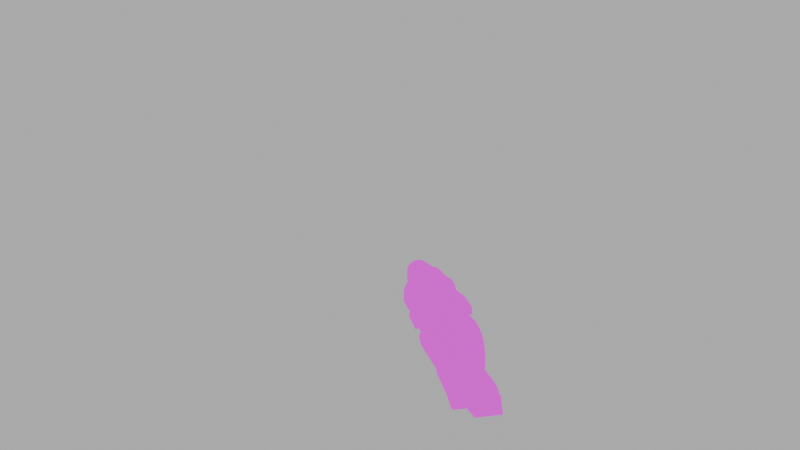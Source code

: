 # Source: qcde_q4_rg.blend  (saved by Blender 3.4.6; exported with 4.5.12 LTS)
import bpy
from mathutils import Matrix  # noqa: F401  (used for matrix-valued properties, if any)

bpy.ops.wm.read_factory_settings(use_empty=True)
scene = bpy.context.scene
scene.name = 'Scene'

# ---- collections
col_collection = bpy.data.collections.new('Collection'); scene.collection.children.link(col_collection)
col_view = bpy.data.collections.new('view'); scene.collection.children.link(col_view)

# ---- images (referenced by path relative to the original .blend; pixels are not part of the script)
import os
ASSET_DIR = os.environ.get("B2B_ASSET_DIR", "")  # directory of the original .blend (textures are referenced by path, not embedded)
HERE = os.path.dirname(os.path.abspath(__file__))  # packed textures are extracted next to this script under _unpacked/

def load_image(name, relpath, width, height, colorspace="sRGB"):
    """Load a texture the original file referenced (path relative to the .blend, or extracted next to this script)."""
    p = next((c for c in (os.path.join(HERE, relpath), os.path.join(ASSET_DIR, relpath)) if relpath and os.path.exists(c)), "")
    if p:
        img = bpy.data.images.load(p, check_existing=True)
        img.name = name
    else:  # same state as the original file: an image datablock whose file is absent (Cycles renders it pink)
        img = bpy.data.images.new(name, width, height)
        img.source = "FILE"
        img.filepath = "//" + (relpath or name)
    img.colorspace_settings.name = colorspace
    return img
img_rg_roughness_tga_001 = load_image('rg_roughness.tga.001', 'rg_roughness.tga', 1024, 1024, 'sRGB')
img_rg_normal_tga_001 = load_image('rg_normal.tga.001', 'rg_normal.tga', 1024, 1024, 'sRGB')
img_rg_ao_tga_001 = load_image('rg_ao.tga.001', 'rg_ao.tga', 1024, 1024, 'sRGB')
img_rg_albedo_tga = load_image('rg_albedo.tga', 'rg_albedo.tga', 1024, 1024, 'sRGB')
img_rg_glow_tga_001 = load_image('rg_glow.tga.001', 'rg_glow.tga', 1024, 1024, 'sRGB')
img_rg_glow_scope_png = load_image('rg_glow_scope.png', 'rg_glow_scope.png', 1024, 1024, 'sRGB')

# ---- materials (node trees are filled in below, after node groups)
mat_models_weapons_railgun_rg = bpy.data.materials.new('models/weapons/railgun/rg')
mat_models_weapons_railgun_rg.use_transparent_shadow = False

# ---- node groups
ng_auto_smooth = bpy.data.node_groups.new('Auto Smooth', 'GeometryNodeTree')
_s = ng_auto_smooth.interface.new_socket(name='Geometry', in_out='OUTPUT', socket_type='NodeSocketGeometry')
_s = ng_auto_smooth.interface.new_socket(name='Geometry', in_out='INPUT', socket_type='NodeSocketGeometry')
_s = ng_auto_smooth.interface.new_socket(name='Angle', in_out='INPUT', socket_type='NodeSocketFloat')
_s.subtype = 'ANGLE'
_s.min_value = 0.0
_s.max_value = 3.142
ng_auto_smooth.is_modifier = True
_N = ng_auto_smooth.nodes; _L = ng_auto_smooth.links
n0 = _N.new('NodeGroupOutput'); n0.name = 'Group Output'; n0.location = (480, -100)
n1 = _N.new('NodeGroupInput'); n1.name = 'Group Input'; n1.location = (-420, -300)
n2 = _N.new('NodeGroupInput'); n2.name = 'Group Input.001'; n2.location = (-60, -100)
n3 = _N.new('GeometryNodeSetShadeSmooth'); n3.name = 'Set Shade Smooth'; n3.location = (120, -100)
n3.domain = 'EDGE'
n4 = _N.new('GeometryNodeSetShadeSmooth'); n4.name = 'Set Shade Smooth.001'; n4.location = (300, -100)
n5 = _N.new('GeometryNodeInputMeshEdgeAngle'); n5.name = 'Edge Angle'; n5.location = (-420, -220)
n6 = _N.new('GeometryNodeInputEdgeSmooth'); n6.name = 'Is Edge Smooth'; n6.location = (-60, -160)
n7 = _N.new('GeometryNodeInputShadeSmooth'); n7.name = 'Is Face Smooth'; n7.location = (-240, -340)
n8 = _N.new('FunctionNodeBooleanMath'); n8.name = 'Boolean Math'; n8.location = (-60, -220)
n9 = _N.new('FunctionNodeCompare'); n9.name = 'Compare'; n9.location = (-240, -180)
n9.operation = 'LESS_EQUAL'
_L.new(n5.outputs[0], n9.inputs[0])
_L.new(n4.outputs[0], n0.inputs[0])
_L.new(n1.outputs[1], n9.inputs[1])
_L.new(n9.outputs[0], n8.inputs[0])
_L.new(n7.outputs[0], n8.inputs[1])
_L.new(n2.outputs[0], n3.inputs[0])
_L.new(n6.outputs[0], n3.inputs[1])
_L.new(n3.outputs[0], n4.inputs[0])
_L.new(n8.outputs[0], n3.inputs[2])
n0.is_active_output = True

# ---- material node trees
mat_models_weapons_railgun_rg.use_nodes = True; mat_models_weapons_railgun_rg.node_tree.nodes.clear()
_N = mat_models_weapons_railgun_rg.node_tree.nodes; _L = mat_models_weapons_railgun_rg.node_tree.links
n0 = _N.new('NodeFrame'); n0.name = 'Frame'; n0.location = (-1270, 330)
n0.label = 'Mapping'
n0.width = 400
n1 = _N.new('NodeFrame'); n1.name = 'Frame.001'; n1.location = (-604, 516)
n1.label = 'Textures'
n1.width = 358
n2 = _N.new('ShaderNodeNormalMap'); n2.name = 'Normal Map'; n2.location = (-240, -340)
n3 = _N.new('ShaderNodeMapping'); n3.name = 'Mapping'; n3.location = (230, -30)
n4 = _N.new('ShaderNodeTexCoord'); n4.name = 'Texture Coordinate'; n4.location = (30, -30)
n5 = _N.new('ShaderNodeTexImage'); n5.name = 'Image Texture.001'; n5.location = (88, -590)
n5.label = 'Roughness'
n5.image = img_rg_roughness_tga_001
n6 = _N.new('ShaderNodeTexImage'); n6.name = 'Image Texture.002'; n6.location = (88, -870)
n6.label = 'Normal'
n6.image = img_rg_normal_tga_001
n7 = _N.new('ShaderNodeTexImage'); n7.name = 'Image Texture.003'; n7.location = (88, -30)
n7.label = 'Ambient Occlusion'
n7.image = img_rg_ao_tga_001
n8 = _N.new('NodeReroute'); n8.name = 'Reroute'; n8.location = (38, -586)
n8.width = 16
n8.socket_idname = 'NodeSocketVector'
n9 = _N.new('ShaderNodeTexImage'); n9.name = 'Image Texture'; n9.location = (88, -310)
n9.label = 'Base Color'
n9.image = img_rg_albedo_tga
n10 = _N.new('ShaderNodeBsdfPrincipled'); n10.name = 'Principled BSDF'; n10.location = (10, 300)
n10.distribution = 'GGX'
n10.subsurface_method = 'RANDOM_WALK_SKIN'
n10.inputs[1].default_value = 0.1
n10.inputs[3].default_value = 1.45
n10.inputs[13].default_value = 0.0
n10.inputs[27].default_value = (0.0, 0.0, 0.0, 1.0)
n10.inputs[28].default_value = 1.0
n11 = _N.new('ShaderNodeMixShader'); n11.name = 'Mix Shader'; n11.location = (613, 335)
n12 = _N.new('ShaderNodeOutputMaterial'); n12.name = 'Material Output'; n12.location = (780, 329)
n13 = _N.new('ShaderNodeTexImage'); n13.name = 'Image Texture.004'; n13.location = (-254, 627)
n13.image = img_rg_glow_tga_001
n14 = _N.new('ShaderNodeTexImage'); n14.name = 'Image Texture.005'; n14.location = (-298, 945)
n14.image = img_rg_glow_scope_png
n15 = _N.new('ShaderNodeValToRGB'); n15.name = 'ColorRamp.001'; n15.location = (102, 860)
while len(n15.color_ramp.elements) > 1: n15.color_ramp.elements.remove(n15.color_ramp.elements[-1])
n15.color_ramp.elements[0].position = 0.0; n15.color_ramp.elements[0].color = (0.0, 0.0, 0.0, 1.0)
_e = n15.color_ramp.elements.new(0.01); _e.color = (1.0, 1.0, 1.0, 0.0)
n16 = _N.new('ShaderNodeValToRGB'); n16.name = 'ColorRamp'; n16.location = (545, 789)
while len(n16.color_ramp.elements) > 1: n16.color_ramp.elements.remove(n16.color_ramp.elements[-1])
n16.color_ramp.elements[0].position = 0.0; n16.color_ramp.elements[0].color = (0.0, 0.0, 0.0, 1.0)
_e = n16.color_ramp.elements.new(0.1); _e.color = (1.0, 1.0, 1.0, 0.0)
n17 = _N.new('ShaderNodeMix'); n17.name = 'Mix'; n17.location = (338, 689)
n17.data_type = 'RGBA'
n18 = _N.new('ShaderNodeEmission'); n18.name = 'Emission'; n18.location = (803, 578)
n3.parent = n0
n4.parent = n0
n5.parent = n1
n6.parent = n1
n7.parent = n1
n8.parent = n1
n9.parent = n1
_L.new(n5.outputs[0], n10.inputs[2])
_L.new(n6.outputs[0], n2.inputs[1])
_L.new(n2.outputs[0], n10.inputs[5])
_L.new(n8.outputs[0], n7.inputs[0])
_L.new(n8.outputs[0], n9.inputs[0])
_L.new(n8.outputs[0], n5.inputs[0])
_L.new(n8.outputs[0], n6.inputs[0])
_L.new(n3.outputs[0], n8.inputs[0])
_L.new(n4.outputs[2], n3.inputs[0])
_L.new(n9.outputs[0], n10.inputs[0])
_L.new(n10.outputs[0], n11.inputs[2])
_L.new(n18.outputs[0], n11.inputs[1])
_L.new(n11.outputs[0], n12.inputs[0])
_L.new(n16.outputs[1], n11.inputs[0])
_L.new(n17.outputs[2], n16.inputs[0])
_L.new(n14.outputs[0], n15.inputs[0])
_L.new(n15.outputs[1], n17.inputs[0])
_L.new(n14.outputs[0], n17.inputs[6])
_L.new(n13.outputs[0], n17.inputs[7])
_L.new(n17.outputs[2], n18.inputs[0])
n12.is_active_output = True

# ---- world
world_world = bpy.data.worlds.new('World'); scene.world = world_world
world_world.use_nodes = True; world_world.node_tree.nodes.clear()
_N = world_world.node_tree.nodes; _L = world_world.node_tree.links
n0 = _N.new('ShaderNodeOutputWorld'); n0.name = 'World Output'; n0.location = (300, 300)
n1 = _N.new('ShaderNodeBackground'); n1.name = 'Background'; n1.location = (10, 300)
n1.inputs[0].default_value = (1.0, 1.0, 1.0, 1.0)
n1.inputs[1].default_value = 0.5
_L.new(n1.outputs[0], n0.inputs[0])
n0.is_active_output = True
world_world.color = (0.05088, 0.05088, 0.05088)
world_world.use_sun_shadow = False
world_world.sun_shadow_jitter_overblur = 0.0

# ---- cameras
cam_camera_001 = bpy.data.cameras.new('Camera.001')
cam_camera_001.lens = 12.0

# ---- lights
light_sun = bpy.data.lights.new('Sun', 'AREA')
light_sun.transmission_factor = 0.0
light_sun.energy = 1.571e+04
light_sun.shadow_soft_size = 25.0
light_sun.shadow_maximum_resolution = 0.006
light_sun.use_absolute_resolution = True
light_sun.size = 25.0
light_sun.size_y = 0.125

# ---- meshes
me_rg_mesh = bpy.data.meshes.new('rg_mesh')
me_rg_mesh.from_pydata([(16.18, -5.204, -6.748), (16.03, -5.251, -7.15), (15.2, -5.414, -7.814), (14.37, -5.385, -5.56), (14.76, -5.317, -5.37), (14.02, -5.452, -5.814), (13.74, -5.517, -6.199), (13.62, -5.563, -6.633), (13.55, -5.611, -7.204), (13.57, -5.65, -7.85), (13.06, -7.154, -6.381), (13.0, -6.349, -6.45), (12.99, -7.206, -7.013), (12.93, -6.4, -7.064), (13.31, -7.075, -5.725), (13.26, -6.27, -5.794), (14.4, -7.163, -4.62), (14.31, -6.546, -4.661), (13.69, -6.986, -5.209), (13.0, -7.239, -7.542), (12.98, -6.876, -7.565), (12.96, -6.446, -7.82), (15.14, -6.054, -4.614), (15.91, -5.942, -4.597), (15.14, -5.979, -4.646), (15.9, -5.885, -4.618), (14.64, -6.324, -4.615), (14.27, -6.043, -4.936), (15.2, -5.876, -4.854), (14.28, -5.918, -5.048), (13.29, -5.888, -7.153), (13.31, -5.93, -7.841), (13.53, -5.78, -6.036), (13.36, -5.838, -6.554), (13.64, -6.181, -5.291), (13.85, -5.706, -5.607), (15.12, -5.259, -5.284), (15.15, -5.48, -5.005), (16.99, -4.988, -5.243), (17.02, -5.209, -4.964), (14.3, -5.62, -5.283), (14.68, -5.556, -5.126), (16.05, -5.291, -7.795), (16.81, -5.076, -6.174), (16.43, -5.146, -6.406), (17.68, -4.783, -6.372), (17.67, -4.59, -7.14), (19.39, -4.337, -6.842), (19.39, -4.341, -7.102), (17.66, -4.586, -6.88), (19.98, -4.723, -7.709), (19.42, -4.698, -6.116), (19.4, -4.533, -6.334), (17.66, -4.643, -6.61), (19.39, -4.394, -6.572), (17.34, -4.938, -5.235), (19.39, -4.641, -5.19), (16.43, -6.896, -9.796), (16.83, -6.347, -9.689), (16.93, -6.824, -9.786), (16.36, -6.415, -9.7), (16.69, -5.991, -9.364), (16.3, -6.048, -9.373), (16.59, -5.846, -8.897), (16.27, -5.892, -8.904), (16.57, -5.89, -8.689), (16.27, -5.933, -8.701), (16.3, -6.11, -8.832), (16.4, -6.834, -8.785), (11.79, -6.883, -9.112), (11.58, -6.051, -8.901), (11.75, -6.049, -9.219), (11.68, -6.826, -8.85), (11.8, -6.872, -8.292), (11.69, -6.001, -8.346), (15.51, -5.483, -8.792), (15.63, -6.155, -8.84), (15.16, -5.546, -8.995), (15.66, -6.029, -8.777), (15.75, -5.682, -8.603), (10.17, -6.866, -8.505), (10.06, -7.01, -7.255), (10.95, -6.927, -7.848), (12.84, -7.283, -7.859), (12.79, -6.916, -7.883), (12.65, -7.317, -7.973), (12.45, -5.873, -8.068), (11.88, -5.961, -8.157), (12.08, -7.404, -8.063), (11.88, -7.446, -8.254), (15.61, -5.443, -8.398), (16.43, -5.32, -8.316), (12.47, -5.947, -9.233), (12.11, -6.008, -9.374), (13.15, -5.839, -9.076), (13.62, -5.701, -8.007), (16.77, -6.013, -9.753), (20.31, -5.095, -9.626), (17.59, -5.993, -10.03), (16.59, -5.562, -9.188), (20.25, -4.733, -9.126), (15.74, -6.929, -8.789), (20.15, -4.505, -8.251), (17.71, -6.748, -10.34), (19.53, -6.485, -10.32), (20.38, -5.442, -9.984), (20.51, -6.331, -10.1), (16.9, -6.491, -9.912), (11.04, -7.537, -7.808), (16.95, -6.828, -9.89), (10.15, -7.626, -7.215), (15.87, -5.619, -4.921), (15.9, -5.832, -4.835), (17.37, -5.159, -4.956), (17.4, -5.397, -4.888), (19.42, -4.862, -4.911), (19.44, -5.024, -4.849), (13.23, -7.945, -6.345), (13.16, -7.995, -6.959), (13.48, -7.866, -5.689), (13.08, -7.594, -7.518), (13.18, -8.042, -7.715), (16.1, -7.282, -4.509), (15.36, -7.39, -4.525), (15.45, -7.575, -4.742), (16.13, -7.475, -4.727), (13.64, -8.395, -6.988), (13.67, -8.437, -7.676), (13.89, -8.286, -5.871), (13.72, -8.344, -6.389), (14.21, -8.213, -5.442), (13.87, -7.777, -5.186), (14.55, -7.817, -4.923), (14.51, -7.687, -4.828), (15.51, -7.986, -4.84), (15.55, -8.24, -5.088), (17.42, -7.968, -5.047), (17.38, -7.715, -4.799), (15.18, -8.298, -5.174), (14.66, -8.127, -5.118), (14.8, -8.365, -5.364), (15.04, -8.062, -4.961), (13.98, -8.591, -7.008), (14.0, -8.631, -7.654), (14.17, -8.497, -6.003), (14.05, -8.544, -6.437), (14.45, -8.432, -5.618), (16.17, -7.712, -4.784), (17.36, -7.542, -4.758), (14.04, -8.588, -7.818), (20.68, -4.938, -4.848), (20.65, -4.797, -4.519), (20.66, -4.761, -4.86), (16.18, -5.547, -4.447), (16.49, -5.37, -4.003), (16.5, -5.398, -4.61), (15.65, -6.162, -3.276), (16.57, -6.029, -3.255), (15.53, -5.786, -3.43), (17.38, -5.27, -4.665), (19.44, -5.024, -4.849), (17.03, -5.321, -4.673), (16.57, -5.463, -4.722), (17.06, -5.447, -4.896), (15.11, -5.896, -3.477), (15.19, -5.574, -4.031), (14.82, -5.642, -4.047), (17.37, -5.912, -3.227), (18.06, -5.634, -3.162), (17.34, -5.564, -3.369), (18.07, -5.839, -3.054), (18.05, -5.498, -3.411), (20.71, -5.456, -2.996), (20.69, -5.255, -3.104), (17.78, -5.966, -2.917), (20.72, -5.539, -2.852), (20.67, -5.119, -3.353), (18.06, -5.555, -3.696), (20.69, -5.175, -3.638), (18.01, -5.149, -3.969), (20.64, -4.77, -3.912), (28.31, -5.017, -2.612), (28.22, -4.438, -2.65), (20.72, -5.539, -2.852), (20.8, -6.093, -2.816), (15.9, -5.832, -4.835), (15.86, -5.566, -4.738), (15.87, -5.619, -4.921), (17.33, -5.474, -3.446), (16.84, -6.067, -3.208), (15.91, -5.942, -4.597), (15.87, -5.72, -4.499), (15.9, -5.885, -4.618), (15.22, -6.333, -3.352), (14.64, -6.324, -4.615), (14.61, -6.141, -4.627), (14.64, -5.757, -4.468), (20.65, -4.946, -3.229), (28.03, -3.877, -3.066), (20.63, -4.72, -3.914), (27.8, -3.682, -3.756), (20.66, -4.761, -4.86), (23.03, -4.418, -4.809), (27.47, -3.782, -4.909), (23.03, -4.425, -5.007), (20.61, -4.422, -4.884), (22.98, -4.079, -4.832), (20.61, -4.427, -5.124), (22.98, -4.084, -5.072), (23.95, -3.631, -6.702), (27.39, -3.088, -5.932), (27.43, -3.167, -7.214), (27.42, -3.414, -4.976), (20.6, -4.116, -6.776), (20.64, -4.301, -6.995), (20.99, -6.796, -6.831), (20.71, -4.745, -7.632), (21.01, -6.836, -7.495), (20.93, -6.667, -4.734), (20.68, -4.938, -4.848), (20.58, -4.073, -6.082), (20.66, -4.761, -4.86), (22.7, -6.306, -7.909), (22.84, -7.32, -7.842), (21.13, -7.568, -7.88), (20.71, -4.67, -8.071), (22.57, -5.455, -7.965), (22.43, -4.442, -8.031), (20.66, -4.761, -4.86), (24.39, -3.607, -7.281), (25.93, -3.99, -7.517), (24.48, -4.2, -7.549), (26.64, -3.832, -8.708), (22.93, -4.37, -8.789), (22.43, -4.442, -8.031), (20.71, -4.67, -8.071), (23.35, -7.296, -8.597), (23.26, -6.647, -8.64), (23.05, -6.312, -8.447), (14.64, -5.757, -4.468), (15.52, -6.273, -3.321), (16.25, -6.195, -3.345), (17.4, -5.397, -4.888), (17.38, -5.27, -4.665), (17.35, -5.087, -4.788), (17.01, -5.138, -4.796), (17.03, -5.321, -4.673), (16.68, -6.841, -3.202), (15.76, -6.974, -3.223), (15.76, -7.385, -3.325), (15.61, -6.91, -3.279), (16.34, -6.782, -3.307), (15.3, -6.942, -3.312), (15.32, -7.404, -3.378), (15.5, -7.758, -3.887), (15.13, -7.799, -3.905), (18.23, -6.786, -3.086), (17.48, -6.725, -3.173), (17.56, -7.082, -3.269), (18.17, -6.576, -3.006), (18.26, -6.951, -3.316), (16.93, -6.723, -3.165), (17.86, -6.519, -2.881), (20.82, -6.193, -2.948), (20.85, -6.406, -3.028), (20.8, -6.093, -2.816), (20.88, -6.571, -3.258), (20.89, -6.55, -3.548), (18.26, -6.93, -3.605), (18.33, -7.365, -3.824), (20.95, -6.985, -3.766), (17.57, -7.181, -3.334), (16.8, -7.586, -3.857), (14.77, -7.274, -4.553), (14.8, -7.457, -4.541), (14.93, -7.794, -4.334), (20.9, -6.727, -3.112), (28.29, -5.658, -2.949), (26.99, -4.351, -7.462), (27.73, -4.189, -8.652), (28.01, -6.165, -8.522), (27.06, -6.759, -8.515), (24.09, -6.526, -8.621), (16.18, -5.676, -4.493), (15.14, -6.054, -4.614), (14.61, -6.141, -4.627), (21.13, -7.568, -7.88), (27.52, -3.76, -7.482), (23.8, -3.843, -6.925), (17.06, -5.447, -4.896), (14.64, -6.324, -4.615), (14.77, -7.274, -4.553), (15.5, -7.711, -4.321), (15.36, -7.39, -4.525), (14.8, -7.457, -4.541), (14.77, -7.274, -4.553), (12.9, -7.258, -7.621), (12.85, -6.891, -7.646), (12.89, -7.649, -7.835), (12.96, -7.625, -7.597), (23.04, -5.101, -8.741), (22.93, -4.37, -8.789), (22.92, -5.437, -8.505), (26.64, -3.832, -8.708), (23.87, -4.98, -8.723), (27.73, -4.189, -8.652), (23.61, -6.189, -8.415), (23.51, -5.378, -8.472), (16.97, -7.292, -9.627), (16.5, -7.36, -9.638), (16.93, -7.628, -9.257), (16.53, -7.685, -9.265), (16.86, -7.736, -8.773), (16.54, -7.782, -8.78), (16.83, -7.671, -8.572), (16.52, -7.717, -8.584), (16.5, -7.557, -8.737), (15.85, -7.703, -8.738), (15.92, -8.369, -8.602), (15.57, -8.434, -8.805), (15.92, -7.805, -8.66), (16.1, -8.087, -8.445), (16.02, -8.328, -8.208), (16.84, -8.205, -8.126), (20.66, -7.502, -9.468), (17.0, -7.636, -9.646), (17.8, -7.459, -9.931), (20.63, -7.2, -9.868), (17.0, -7.164, -9.868), (16.94, -8.043, -9.025), (12.0, -8.939, -8.711), (11.97, -8.118, -9.03), (12.16, -8.936, -9.03), (11.87, -8.17, -8.762), (11.97, -8.019, -8.217), (12.1, -8.888, -8.156), (10.4, -8.51, -8.397), (11.13, -8.148, -7.768), (10.24, -8.242, -7.174), (12.89, -7.649, -7.835), (12.86, -8.761, -7.878), (12.29, -8.848, -7.968), (14.04, -8.588, -7.818), (13.18, -8.042, -7.715), (20.51, -5.273, -8.26), (20.55, -5.635, -7.845), (21.34, -5.248, -8.289), (21.38, -5.575, -7.914), (21.57, -6.63, -9.517), (20.76, -6.805, -9.623), (20.69, -6.285, -9.8), (21.5, -6.161, -9.678), (20.61, -5.749, -9.692), (21.43, -5.677, -9.58), (20.54, -5.338, -9.327), (21.37, -5.307, -9.251), (20.51, -5.164, -8.803), (21.34, -5.15, -8.778), (21.68, -5.726, -9.403), (21.74, -6.114, -9.482), (21.63, -5.429, -9.139), (21.61, -5.303, -8.761), (21.64, -5.644, -8.067), (21.61, -5.382, -8.368), (21.79, -6.49, -9.353), (23.58, -3.884, -3.499), (22.53, -4.081, -3.523), (23.59, -3.929, -3.503), (22.53, -4.036, -3.519), (22.32, -4.048, -3.841), (22.33, -4.093, -3.842), (22.33, -4.045, -4.447), (22.34, -4.091, -4.447), (22.6, -3.9, -3.965), (23.56, -3.742, -3.826), (23.57, -3.74, -4.404), (22.6, -3.9, -4.309), (23.6, -3.865, -4.735), (23.61, -3.91, -4.735), (22.55, -4.017, -4.761), (22.56, -4.062, -4.761), (23.59, -3.929, -3.503), (22.53, -4.081, -3.523), (23.69, -3.904, -3.638), (22.33, -4.093, -3.842), (22.34, -4.091, -4.447), (23.71, -3.894, -4.593), (23.61, -3.91, -4.735), (22.56, -4.062, -4.761), (22.65, -4.496, -2.671), (23.63, -4.445, -2.563), (23.61, -4.208, -2.754), (22.62, -4.245, -2.925), (23.69, -4.798, -2.524), (22.64, -4.965, -2.584), (23.69, -4.813, -2.567), (22.64, -4.95, -2.541), (22.39, -4.705, -2.684), (22.39, -4.729, -2.722), (22.36, -4.478, -2.87), (22.37, -4.51, -2.902), (23.58, -4.017, -2.989), (22.54, -4.128, -3.375), (23.59, -3.972, -3.347), (23.6, -4.014, -3.363), (22.54, -4.171, -3.391), (22.34, -4.295, -3.102), (22.35, -4.333, -3.126), (23.75, -4.309, -2.873), (22.35, -4.333, -3.126), (23.7, -4.05, -3.239), (23.6, -4.014, -3.363), (22.54, -4.171, -3.391), (22.37, -4.51, -2.902), (23.78, -4.678, -2.616), (22.39, -4.729, -2.722), (23.69, -4.813, -2.567), (22.64, -4.965, -2.584), (23.9, -6.288, -2.459), (22.94, -6.526, -2.554), (23.94, -6.543, -2.617), (22.99, -6.806, -2.774), (22.8, -6.072, -2.528), (23.85, -5.93, -2.467), (23.85, -5.92, -2.511), (22.8, -6.082, -2.483), (22.63, -6.402, -2.589), (22.63, -6.383, -2.63), (22.67, -6.651, -2.744), (22.67, -6.623, -2.78), (23.97, -6.764, -2.825), (24.0, -6.85, -3.174), (22.95, -6.999, -3.203), (24.0, -6.81, -3.195), (22.94, -6.958, -3.224), (22.71, -6.86, -2.95), (22.7, -6.825, -2.979), (22.7, -6.825, -2.979), (24.05, -6.423, -2.751), (24.09, -6.729, -3.08), (24.0, -6.81, -3.195), (22.94, -6.958, -3.224), (22.67, -6.623, -2.78), (22.63, -6.383, -2.63), (23.97, -6.031, -2.543), (22.8, -6.072, -2.528), (23.85, -5.92, -2.511), (22.96, -7.063, -3.344), (24.02, -6.956, -3.314), (24.01, -6.912, -3.323), (22.97, -7.108, -3.334), (22.77, -7.195, -3.651), (22.77, -7.151, -3.658), (22.8, -7.272, -4.252), (22.79, -7.227, -4.257), (23.08, -7.276, -3.76), (24.04, -7.139, -3.619), (24.07, -7.211, -4.192), (23.09, -7.317, -4.101), (24.07, -7.081, -4.543), (24.07, -7.126, -4.537), (23.02, -7.278, -4.564), (23.01, -7.233, -4.569), (22.96, -7.063, -3.344), (24.01, -6.912, -3.323), (24.12, -6.923, -3.457), (22.77, -7.151, -3.658), (22.79, -7.227, -4.257), (24.16, -7.05, -4.402), (24.07, -7.081, -4.543), (23.01, -7.233, -4.569), (23.57, -4.033, -3.29), (27.9, -3.435, -3.174), (27.78, -3.355, -3.567), (23.56, -3.926, -3.606), (23.64, -3.903, -4.164), (27.47, -3.445, -4.765), (23.62, -3.921, -4.676), (23.66, -4.745, -2.576), (28.19, -4.148, -2.491), (23.68, -4.32, -2.869), (28.05, -3.735, -2.793), (22.62, -4.957, -2.567), (23.27, -5.431, -2.418), (28.3, -4.706, -2.353), (22.52, -4.164, -3.379), (22.33, -4.515, -2.898), (23.31, -4.341, -3.349), (23.37, -4.839, -2.848), (22.51, -4.089, -3.573), (23.31, -4.249, -3.789), (22.31, -4.096, -4.193), (23.32, -4.263, -4.482), (22.54, -4.087, -4.738), (20.52, -4.366, -3.934), (19.3, -5.442, -2.635), (19.2, -4.579, -3.96), (20.58, -4.759, -3.932), (19.27, -5.187, -3.191), (19.25, -4.964, -3.61), (20.64, -5.293, -3.318), (19.32, -5.539, -2.95), (19.38, -6.014, -2.813), (20.8, -6.411, -3.244), (20.58, -4.759, -3.932), (20.52, -4.366, -3.934), (20.55, -4.446, -4.917), (19.23, -4.949, -2.986), (19.2, -4.646, -3.507), (20.55, -4.446, -4.917), (19.25, -4.915, -3.939), (23.15, -3.999, -4.864), (19.37, -5.995, -2.503), (20.98, -7.448, -4.72), (20.9, -7.017, -3.783), (20.8, -6.411, -3.244), (20.64, -5.293, -3.318), (28.29, -6.131, -2.997), (23.97, -6.787, -3.109), (28.21, -6.29, -3.374), (24.0, -6.933, -3.408), (28.36, -5.283, -2.416), (23.84, -5.994, -2.494), (23.98, -6.432, -2.73), (28.34, -5.755, -2.66), (22.78, -6.083, -2.493), (22.63, -6.626, -2.759), (22.92, -6.968, -3.194), (23.63, -6.575, -3.203), (23.54, -6.02, -2.771), (22.94, -7.067, -3.378), (19.46, -6.558, -2.561), (19.56, -7.152, -3.466), (19.51, -6.88, -3.079), (20.9, -7.017, -3.783), (20.8, -6.411, -3.244), (19.46, -6.501, -2.887), (19.54, -7.091, -2.845), (19.6, -7.455, -3.322), (19.63, -7.577, -3.763), (19.58, -7.241, -3.786), (23.15, -3.922, -4.097), (23.64, -4.042, -4.08), (23.14, -3.996, -4.325), (23.63, -4.124, -4.306), (23.13, -3.988, -3.864), (23.61, -4.112, -3.856), (23.09, -4.223, -4.392), (23.58, -4.345, -4.373), (23.08, -4.246, -3.771), (23.57, -4.365, -3.759), (23.2, -4.454, -2.804), (23.68, -4.539, -2.933), (23.16, -4.335, -3.01), (23.64, -4.427, -3.134), (23.18, -4.69, -2.732), (23.66, -4.77, -2.862), (23.04, -4.574, -3.329), (23.51, -4.657, -3.454), (23.12, -4.89, -2.852), (23.59, -4.971, -2.984), (23.5, -6.584, -2.859), (23.49, -6.433, -2.666), (23.28, -6.04, -2.774), (23.31, -6.426, -3.205), (23.42, -6.567, -3.048)], [], [(2, 0, 1), (2, 3, 4), (2, 5, 3), (2, 6, 5), (2, 7, 6), (2, 8, 7), (2, 9, 8), (12, 10, 11), (13, 12, 11), (10, 14, 15), (11, 10, 15), (18, 16, 17), (20, 19, 12), (20, 12, 13), (21, 20, 13), (24, 22, 23), (24, 23, 25), (24, 26, 22), (27, 26, 24), (29, 27, 28), (21, 13, 30), (31, 21, 30), (33, 11, 32), (11, 15, 32), (15, 34, 35), (32, 15, 35), (34, 27, 29), (13, 11, 33), (30, 13, 33), (38, 36, 37), (38, 37, 39), (3, 40, 4), (4, 40, 41), (9, 31, 8), (31, 30, 8), (33, 32, 6), (7, 33, 6), (32, 35, 5), (6, 32, 5), (5, 35, 3), (35, 40, 3), (30, 33, 7), (8, 30, 7), (4, 41, 36), (36, 41, 37), (41, 29, 28), (41, 28, 37), (35, 34, 29), (35, 29, 40), (34, 18, 17), (34, 17, 27), (15, 14, 34), (14, 18, 34), (40, 29, 41), (42, 2, 1), (44, 36, 43), (0, 4, 36), (2, 4, 0), (0, 36, 44), (44, 43, 45), (48, 46, 47), (46, 49, 47), (50, 46, 48), (50, 42, 46), (42, 1, 46), (52, 45, 51), (45, 43, 51), (47, 49, 53), (47, 53, 54), (46, 1, 49), (1, 0, 49), (49, 0, 53), (51, 55, 56), (43, 36, 38), (51, 43, 55), (43, 38, 55), (0, 44, 53), (53, 44, 45), (54, 53, 45), (54, 45, 52), (59, 57, 58), (57, 60, 58), (58, 60, 61), (60, 62, 61), (61, 62, 63), (62, 64, 63), (63, 64, 65), (64, 66, 65), (64, 67, 66), (62, 67, 64), (60, 68, 67), (57, 68, 60), (60, 67, 62), (71, 69, 70), (69, 72, 70), (70, 72, 73), (70, 73, 74), (77, 75, 76), (76, 75, 78), (78, 75, 79), (69, 80, 72), (80, 81, 82), (72, 82, 73), (72, 80, 82), (85, 83, 84), (85, 84, 86), (73, 87, 74), (73, 88, 87), (89, 88, 73), (75, 90, 79), (79, 90, 91), (92, 87, 86), (92, 74, 87), (92, 70, 74), (93, 70, 92), (93, 71, 70), (92, 86, 94), (94, 2, 77), (94, 86, 95), (77, 2, 90), (77, 90, 75), (65, 79, 91), (66, 79, 65), (78, 79, 66), (98, 96, 97), (97, 99, 100), (96, 99, 97), (67, 101, 76), (67, 68, 101), (100, 91, 102), (104, 103, 98), (104, 98, 105), (104, 105, 106), (100, 99, 91), (98, 107, 96), (103, 107, 98), (105, 98, 97), (89, 82, 108), (89, 73, 82), (88, 85, 87), (87, 85, 86), (103, 109, 107), (102, 42, 50), (102, 91, 42), (67, 78, 66), (67, 76, 78), (99, 63, 91), (63, 65, 91), (96, 61, 99), (61, 63, 99), (107, 58, 96), (96, 58, 61), (107, 59, 58), (109, 59, 107), (90, 2, 42), (90, 42, 91), (95, 9, 2), (94, 95, 2), (95, 31, 9), (95, 21, 31), (86, 21, 95), (86, 84, 21), (108, 81, 110), (108, 82, 81), (37, 28, 111), (111, 28, 112), (115, 113, 114), (115, 114, 116), (56, 55, 113), (56, 113, 115), (12, 117, 10), (118, 117, 12), (10, 119, 14), (117, 119, 10), (120, 12, 19), (120, 118, 12), (121, 118, 120), (124, 122, 123), (125, 122, 124), (121, 126, 118), (127, 126, 121), (117, 128, 119), (129, 128, 117), (119, 130, 131), (128, 130, 119), (131, 132, 133), (118, 129, 117), (126, 129, 118), (136, 134, 135), (136, 137, 134), (140, 138, 139), (138, 141, 139), (127, 142, 126), (127, 143, 142), (129, 144, 128), (145, 144, 129), (128, 146, 130), (144, 146, 128), (130, 140, 139), (146, 140, 130), (126, 145, 129), (142, 145, 126), (135, 134, 141), (138, 135, 141), (141, 124, 132), (141, 134, 124), (130, 132, 131), (130, 139, 132), (134, 137, 147), (137, 148, 147), (131, 16, 18), (131, 133, 16), (14, 131, 18), (119, 131, 14), (139, 141, 132), (149, 143, 127), (149, 127, 121), (134, 147, 124), (147, 125, 124), (152, 150, 151), (155, 153, 154), (158, 156, 157), (160, 159, 151), (150, 160, 151), (159, 155, 151), (161, 155, 159), (162, 155, 161), (163, 162, 161), (165, 164, 158), (166, 164, 165), (169, 167, 168), (167, 170, 168), (171, 169, 168), (173, 168, 172), (168, 170, 172), (172, 174, 175), (172, 170, 174), (171, 168, 173), (171, 173, 176), (177, 171, 176), (178, 177, 176), (179, 177, 178), (180, 179, 178), (183, 181, 182), (184, 181, 183), (187, 185, 186), (151, 155, 179), (151, 179, 180), (155, 154, 179), (179, 154, 188), (154, 158, 188), (188, 158, 169), (158, 157, 169), (169, 157, 167), (157, 189, 167), (177, 169, 171), (192, 190, 191), (185, 192, 186), (186, 192, 191), (167, 174, 170), (167, 189, 174), (194, 193, 166), (166, 193, 164), (194, 166, 195), (195, 166, 196), (198, 197, 182), (197, 183, 182), (200, 199, 198), (199, 197, 198), (202, 201, 199), (203, 202, 200), (202, 199, 200), (203, 204, 202), (207, 205, 206), (208, 207, 206), (211, 209, 210), (212, 208, 204), (212, 204, 203), (215, 213, 214), (217, 214, 216), (213, 218, 219), (215, 218, 213), (213, 219, 207), (213, 207, 220), (207, 219, 221), (207, 221, 205), (224, 222, 223), (225, 222, 224), (225, 226, 222), (225, 227, 226), (206, 228, 202), (206, 205, 228), (230, 229, 211), (230, 231, 229), (233, 231, 232), (233, 234, 231), (232, 231, 230), (234, 216, 231), (235, 216, 234), (237, 236, 223), (237, 223, 222), (237, 222, 238), (153, 165, 154), (153, 239, 165), (239, 166, 165), (164, 156, 158), (164, 240, 156), (164, 193, 240), (241, 156, 240), (241, 157, 156), (154, 165, 158), (179, 188, 177), (177, 188, 169), (160, 242, 159), (245, 243, 244), (245, 246, 243), (249, 247, 248), (251, 241, 250), (241, 240, 250), (252, 250, 240), (252, 240, 193), (254, 249, 253), (255, 254, 253), (258, 256, 257), (257, 256, 259), (260, 256, 258), (261, 174, 189), (261, 262, 174), (264, 263, 256), (256, 263, 259), (263, 265, 262), (263, 262, 259), (260, 264, 256), (260, 266, 264), (269, 267, 268), (270, 267, 269), (269, 271, 272), (272, 271, 249), (271, 258, 249), (249, 258, 247), (258, 257, 247), (247, 257, 261), (257, 259, 262), (257, 262, 261), (255, 253, 252), (273, 255, 252), (273, 274, 255), (274, 275, 255), (277, 181, 276), (276, 181, 184), (175, 174, 262), (265, 175, 262), (253, 249, 248), (253, 248, 250), (253, 250, 252), (251, 250, 248), (251, 248, 247), (272, 249, 254), (269, 268, 271), (268, 258, 271), (251, 247, 157), (251, 157, 241), (247, 189, 157), (247, 261, 189), (210, 208, 212), (210, 220, 208), (220, 207, 208), (279, 232, 278), (232, 230, 278), (282, 280, 281), (236, 282, 281), (237, 282, 236), (162, 283, 155), (155, 283, 153), (162, 186, 283), (186, 191, 283), (283, 191, 153), (191, 239, 153), (284, 239, 191), (190, 284, 191), (285, 239, 284), (235, 286, 217), (235, 217, 216), (287, 230, 211), (287, 278, 230), (231, 216, 288), (216, 214, 288), (209, 220, 210), (209, 213, 220), (211, 229, 209), (229, 288, 209), (288, 213, 209), (214, 213, 288), (231, 288, 229), (217, 215, 214), (55, 38, 244), (38, 245, 244), (289, 246, 245), (38, 39, 245), (114, 244, 243), (113, 244, 114), (55, 244, 113), (187, 186, 162), (39, 289, 245), (163, 187, 162), (39, 37, 111), (39, 111, 289), (290, 285, 284), (27, 17, 26), (16, 291, 26), (16, 26, 17), (273, 193, 194), (273, 252, 193), (292, 254, 275), (275, 254, 255), (293, 292, 275), (294, 293, 275), (295, 293, 294), (133, 123, 291), (133, 291, 16), (132, 124, 133), (133, 124, 123), (83, 296, 84), (84, 296, 297), (83, 298, 296), (298, 299, 296), (296, 20, 297), (296, 19, 20), (296, 299, 120), (296, 120, 19), (84, 20, 21), (84, 297, 20), (298, 120, 299), (298, 121, 120), (300, 226, 227), (300, 227, 301), (300, 302, 226), (301, 303, 304), (300, 301, 304), (304, 303, 305), (304, 280, 282), (304, 305, 280), (238, 222, 306), (282, 238, 306), (237, 238, 282), (302, 307, 226), (300, 304, 302), (304, 307, 302), (306, 222, 226), (304, 282, 307), (282, 306, 307), (307, 306, 226), (28, 24, 25), (112, 28, 25), (27, 24, 28), (59, 308, 57), (57, 308, 309), (308, 310, 309), (309, 310, 311), (310, 312, 311), (311, 312, 313), (312, 314, 313), (313, 315, 316), (311, 313, 316), (309, 316, 68), (57, 309, 68), (309, 311, 316), (319, 317, 318), (317, 320, 318), (320, 321, 318), (318, 321, 322), (321, 323, 322), (314, 323, 321), (315, 314, 321), (320, 315, 321), (326, 324, 325), (316, 317, 101), (316, 101, 68), (104, 326, 103), (104, 327, 326), (104, 106, 327), (326, 325, 328), (103, 326, 328), (327, 324, 326), (103, 328, 109), (316, 315, 320), (316, 320, 317), (329, 323, 312), (312, 323, 314), (325, 329, 310), (310, 329, 312), (328, 325, 308), (325, 310, 308), (328, 308, 59), (109, 328, 59), (332, 330, 331), (331, 330, 333), (330, 334, 333), (330, 335, 334), (331, 333, 336), (336, 337, 338), (333, 334, 337), (333, 337, 336), (85, 339, 83), (85, 340, 339), (334, 335, 341), (334, 341, 88), (89, 334, 88), (89, 108, 337), (89, 337, 334), (88, 341, 85), (341, 340, 85), (340, 342, 343), (340, 343, 339), (108, 110, 338), (108, 338, 337), (346, 344, 345), (346, 345, 347), (350, 348, 349), (350, 351, 348), (350, 352, 351), (351, 352, 353), (352, 354, 353), (353, 354, 355), (354, 356, 355), (355, 356, 357), (357, 356, 344), (357, 344, 346), (351, 358, 359), (351, 353, 358), (353, 360, 358), (353, 355, 360), (360, 357, 361), (355, 357, 360), (363, 347, 362), (363, 346, 347), (361, 357, 363), (357, 346, 363), (351, 359, 364), (351, 364, 348), (367, 365, 366), (366, 365, 368), (369, 366, 368), (370, 366, 369), (371, 370, 369), (372, 370, 371), (373, 369, 368), (373, 368, 374), (374, 368, 365), (375, 373, 374), (375, 376, 373), (379, 377, 378), (380, 379, 378), (380, 371, 379), (380, 372, 371), (379, 376, 375), (379, 371, 376), (379, 375, 377), (371, 369, 376), (376, 369, 373), (383, 381, 382), (384, 383, 382), (386, 383, 385), (385, 383, 384), (388, 387, 386), (388, 386, 385), (391, 389, 390), (392, 389, 391), (395, 393, 394), (394, 393, 396), (397, 394, 396), (398, 394, 397), (399, 398, 397), (400, 398, 399), (397, 396, 389), (390, 396, 393), (389, 396, 390), (399, 397, 389), (392, 399, 389), (401, 392, 391), (404, 402, 403), (405, 402, 404), (405, 406, 402), (405, 407, 406), (407, 399, 406), (407, 400, 399), (402, 392, 401), (402, 406, 392), (402, 401, 403), (406, 399, 392), (410, 408, 409), (412, 411, 410), (409, 408, 413), (412, 410, 409), (408, 414, 415), (414, 416, 417), (408, 415, 413), (415, 414, 417), (420, 418, 419), (421, 420, 419), (424, 422, 423), (422, 425, 423), (426, 425, 422), (427, 426, 422), (428, 426, 427), (429, 428, 427), (426, 419, 425), (418, 423, 425), (419, 418, 425), (428, 419, 426), (421, 419, 428), (430, 420, 421), (433, 431, 432), (434, 433, 432), (434, 432, 435), (434, 435, 436), (436, 435, 428), (436, 428, 429), (432, 430, 421), (432, 421, 435), (432, 431, 430), (435, 421, 428), (439, 437, 438), (441, 439, 440), (437, 442, 438), (441, 437, 439), (438, 443, 444), (444, 445, 446), (438, 442, 443), (443, 445, 444), (449, 447, 448), (447, 450, 448), (451, 450, 447), (452, 451, 447), (453, 451, 452), (454, 453, 452), (455, 450, 451), (455, 456, 450), (456, 448, 450), (457, 456, 455), (457, 455, 458), (461, 459, 460), (462, 459, 461), (462, 461, 453), (462, 453, 454), (461, 457, 458), (461, 458, 453), (461, 460, 457), (453, 458, 451), (458, 455, 451), (465, 463, 464), (466, 463, 465), (468, 467, 465), (467, 466, 465), (470, 468, 469), (470, 467, 468), (473, 471, 472), (473, 474, 471), (475, 474, 473), (476, 475, 473), (476, 477, 475), (480, 478, 479), (481, 480, 479), (478, 482, 483), (478, 483, 484), (479, 478, 484), (487, 485, 486), (487, 486, 488), (488, 486, 482), (491, 489, 490), (492, 491, 490), (493, 491, 492), (474, 485, 471), (474, 489, 485), (487, 471, 485), (488, 482, 478), (487, 480, 471), (487, 488, 480), (488, 478, 480), (493, 492, 477), (490, 489, 474), (475, 490, 474), (492, 490, 475), (477, 492, 475), (491, 494, 489), (482, 495, 483), (497, 496, 494), (497, 498, 499), (497, 500, 498), (500, 501, 498), (500, 502, 501), (503, 502, 500), (506, 504, 505), (501, 495, 507), (498, 501, 507), (508, 498, 507), (499, 498, 508), (509, 491, 493), (509, 494, 491), (508, 507, 485), (485, 507, 486), (489, 508, 485), (494, 508, 489), (494, 496, 508), (496, 499, 508), (510, 499, 496), (497, 499, 510), (507, 495, 482), (507, 482, 486), (476, 511, 477), (511, 509, 493), (511, 493, 477), (472, 480, 481), (471, 480, 472), (495, 512, 483), (513, 504, 506), (513, 514, 504), (504, 514, 515), (504, 515, 516), (501, 512, 495), (501, 502, 512), (519, 517, 518), (519, 518, 520), (523, 521, 522), (524, 521, 523), (522, 483, 525), (522, 484, 483), (521, 484, 522), (528, 526, 527), (528, 529, 526), (529, 525, 526), (520, 518, 527), (520, 527, 530), (528, 527, 518), (529, 522, 525), (528, 518, 523), (528, 523, 529), (529, 523, 522), (525, 483, 531), (534, 532, 533), (534, 533, 535), (535, 533, 536), (535, 536, 502), (536, 537, 531), (533, 537, 536), (538, 537, 533), (532, 538, 533), (538, 527, 537), (527, 526, 537), (530, 527, 538), (539, 538, 532), (540, 539, 532), (534, 540, 532), (537, 525, 531), (537, 526, 525), (517, 524, 523), (518, 517, 523), (531, 483, 512), (536, 531, 512), (536, 512, 502), (496, 497, 510), (543, 541, 542), (544, 543, 542), (542, 541, 545), (542, 545, 546), (548, 547, 543), (548, 543, 544), (550, 545, 549), (550, 546, 545), (547, 541, 543), (547, 549, 541), (549, 545, 541), (553, 551, 552), (554, 553, 552), (552, 551, 555), (552, 555, 556), (558, 557, 553), (558, 553, 554), (560, 555, 559), (560, 556, 555), (557, 551, 553), (557, 559, 551), (559, 555, 551), (563, 561, 562), (563, 564, 561), (564, 565, 561), (81, 80, 336, 338)])
me_rg_mesh.polygons.foreach_set('use_smooth', [True] * 787)
_uv = me_rg_mesh.uv_layers.new(name='UVMap')
_uv.uv.foreach_set('vector', [0.3163, 0.5864, 0.2533, 0.6506, 0.2634, 0.622, 0.3163, 0.5864, 0.3615, 0.7264, 0.338, 0.737, 0.3163, 0.5864, 0.3832, 0.7119, 0.3615, 0.7264, 0.3163, 0.5864, 0.401, 0.6894, 0.3832, 0.7119, 0.3163, 0.5864, 0.4099, 0.6637, 0.401, 0.6894, 0.3163, 0.5864, 0.4159, 0.6293, 0.4099, 0.6637, 0.3163, 0.5864, 0.4168, 0.5864, 0.4159, 0.6293, 0.5247, 0.6602, 0.5147, 0.7033, 0.4697, 0.6803, 0.4768, 0.6413, 0.5247, 0.6602, 0.4697, 0.6803, 0.5147, 0.7033, 0.4915, 0.7506, 0.4502, 0.7228, 0.4697, 0.6803, 0.5147, 0.7033, 0.4502, 0.7228, 0.4598, 0.7984, 0.4071, 0.8635, 0.3759, 0.8295, 0.5021, 0.6029, 0.5318, 0.6104, 0.5247, 0.6602, 0.5021, 0.6029, 0.5247, 0.6602, 0.4768, 0.6413, 0.4789, 0.5864, 0.5021, 0.6029, 0.4768, 0.6413, 0.3154, 0.8018, 0.3122, 0.8134, 0.2745, 0.8148, 0.3154, 0.8018, 0.2745, 0.8148, 0.2749, 0.8063, 0.3154, 0.8018, 0.3442, 0.8282, 0.3122, 0.8134, 0.3818, 0.7777, 0.3442, 0.8282, 0.3154, 0.8018, 0.3788, 0.768, 0.3818, 0.7777, 0.3239, 0.7888, 0.4789, 0.5864, 0.4768, 0.6413, 0.4392, 0.6334, 0.44, 0.5864, 0.4789, 0.5864, 0.4392, 0.6334, 0.4324, 0.6701, 0.4697, 0.6803, 0.4202, 0.7015, 0.4697, 0.6803, 0.4502, 0.7228, 0.4202, 0.7015, 0.4502, 0.7228, 0.4226, 0.7548, 0.3993, 0.7272, 0.4202, 0.7015, 0.4502, 0.7228, 0.3993, 0.7272, 0.4226, 0.7548, 0.3818, 0.7777, 0.3788, 0.768, 0.4768, 0.6413, 0.4697, 0.6803, 0.4324, 0.6701, 0.4392, 0.6334, 0.4768, 0.6413, 0.4324, 0.6701, 0.2016, 0.7453, 0.3163, 0.7421, 0.3193, 0.7636, 0.2016, 0.7453, 0.3193, 0.7636, 0.2053, 0.7714, 0.3615, 0.7264, 0.3711, 0.7464, 0.338, 0.737, 0.338, 0.737, 0.3711, 0.7464, 0.348, 0.7557, 0.4168, 0.5864, 0.44, 0.5864, 0.4159, 0.6293, 0.44, 0.5864, 0.4392, 0.6334, 0.4159, 0.6293, 0.4324, 0.6701, 0.4202, 0.7015, 0.401, 0.6894, 0.4099, 0.6637, 0.4324, 0.6701, 0.401, 0.6894, 0.4202, 0.7015, 0.3993, 0.7272, 0.3832, 0.7119, 0.401, 0.6894, 0.4202, 0.7015, 0.3832, 0.7119, 0.3832, 0.7119, 0.3993, 0.7272, 0.3615, 0.7264, 0.3993, 0.7272, 0.3711, 0.7464, 0.3615, 0.7264, 0.4392, 0.6334, 0.4324, 0.6701, 0.4099, 0.6637, 0.4159, 0.6293, 0.4392, 0.6334, 0.4099, 0.6637, 0.338, 0.737, 0.348, 0.7557, 0.3163, 0.7421, 0.3163, 0.7421, 0.348, 0.7557, 0.3193, 0.7636, 0.348, 0.7557, 0.3788, 0.768, 0.3239, 0.7888, 0.348, 0.7557, 0.3239, 0.7888, 0.3193, 0.7636, 0.3993, 0.7272, 0.4226, 0.7548, 0.3788, 0.768, 0.3993, 0.7272, 0.3788, 0.768, 0.3711, 0.7464, 0.4226, 0.7548, 0.4598, 0.7984, 0.3759, 0.8295, 0.4226, 0.7548, 0.3759, 0.8295, 0.3818, 0.7777, 0.4502, 0.7228, 0.4915, 0.7506, 0.4226, 0.7548, 0.4915, 0.7506, 0.4598, 0.7984, 0.4226, 0.7548, 0.3711, 0.7464, 0.3788, 0.768, 0.348, 0.7557, 0.2635, 0.5864, 0.3163, 0.5864, 0.2634, 0.622, 0.2374, 0.6734, 0.3163, 0.7421, 0.2137, 0.6916, 0.2533, 0.6506, 0.338, 0.737, 0.3163, 0.7421, 0.3163, 0.5864, 0.338, 0.737, 0.2533, 0.6506, 0.2533, 0.6506, 0.3163, 0.7421, 0.2374, 0.6734, 0.2374, 0.6734, 0.2137, 0.6916, 0.1575, 0.6734, 0.009396, 0.622, 0.156, 0.622, 0.009396, 0.6414, 0.156, 0.622, 0.1556, 0.6414, 0.009396, 0.6414, 0.009396, 0.5864, 0.156, 0.622, 0.009396, 0.622, 0.009396, 0.5864, 0.2635, 0.5864, 0.156, 0.622, 0.2635, 0.5864, 0.2634, 0.622, 0.156, 0.622, 0.009396, 0.6734, 0.1575, 0.6734, 0.009396, 0.6916, 0.1575, 0.6734, 0.2137, 0.6916, 0.009396, 0.6916, 0.009396, 0.6414, 0.1556, 0.6414, 0.1561, 0.6575, 0.009396, 0.6414, 0.1561, 0.6575, 0.009396, 0.6575, 0.156, 0.622, 0.2634, 0.622, 0.1556, 0.6414, 0.2634, 0.622, 0.2533, 0.6506, 0.1556, 0.6414, 0.1556, 0.6414, 0.2533, 0.6506, 0.1561, 0.6575, 0.009396, 0.6916, 0.18, 0.7451, 0.009396, 0.7451, 0.2137, 0.6916, 0.3163, 0.7421, 0.2016, 0.7453, 0.009396, 0.6916, 0.2137, 0.6916, 0.18, 0.7451, 0.2137, 0.6916, 0.2016, 0.7453, 0.18, 0.7451, 0.2533, 0.6506, 0.2374, 0.6734, 0.1561, 0.6575, 0.1561, 0.6575, 0.2374, 0.6734, 0.1575, 0.6734, 0.009396, 0.6575, 0.1561, 0.6575, 0.1575, 0.6734, 0.009396, 0.6575, 0.1575, 0.6734, 0.009396, 0.6734, 0.2498, 0.3741, 0.2804, 0.3832, 0.2432, 0.4033, 0.2804, 0.3832, 0.2698, 0.4097, 0.2432, 0.4033, 0.2432, 0.4033, 0.2698, 0.4097, 0.2452, 0.4368, 0.2698, 0.4097, 0.2688, 0.4379, 0.2452, 0.4368, 0.2452, 0.4368, 0.2688, 0.4379, 0.2552, 0.4683, 0.2688, 0.4379, 0.2756, 0.4662, 0.2552, 0.4683, 0.2552, 0.4683, 0.2756, 0.4662, 0.2603, 0.4786, 0.2756, 0.4662, 0.2803, 0.4782, 0.2603, 0.4786, 0.2756, 0.4662, 0.2892, 0.464, 0.2803, 0.4782, 0.2688, 0.4379, 0.2892, 0.464, 0.2756, 0.4662, 0.2698, 0.4097, 0.3222, 0.4331, 0.2892, 0.464, 0.2804, 0.3832, 0.3222, 0.4331, 0.2698, 0.4097, 0.2698, 0.4097, 0.2892, 0.464, 0.2688, 0.4379, 0.4998, 0.4454, 0.5717, 0.4454, 0.5169, 0.458, 0.5717, 0.4454, 0.5738, 0.4617, 0.5169, 0.458, 0.5169, 0.458, 0.5738, 0.4617, 0.5792, 0.4966, 0.5169, 0.458, 0.5792, 0.4966, 0.5249, 0.4918, 0.3242, 0.5141, 0.3018, 0.5254, 0.3056, 0.4981, 0.3056, 0.4981, 0.3018, 0.5254, 0.2988, 0.5032, 0.2988, 0.5032, 0.3018, 0.5254, 0.2832, 0.5187, 0.5717, 0.4454, 0.6679, 0.4332, 0.5738, 0.4617, 0.6679, 0.4332, 0.7092, 0.4955, 0.6437, 0.4912, 0.5738, 0.4617, 0.6437, 0.4912, 0.5792, 0.4966, 0.5738, 0.4617, 0.6679, 0.4332, 0.6437, 0.4912, 0.5392, 0.5772, 0.5387, 0.5893, 0.5084, 0.5821, 0.5392, 0.5772, 0.5084, 0.5821, 0.4882, 0.5263, 0.5792, 0.4966, 0.5182, 0.5072, 0.5249, 0.4918, 0.5792, 0.4966, 0.5704, 0.538, 0.5182, 0.5072, 0.5874, 0.5294, 0.5704, 0.538, 0.5792, 0.4966, 0.3018, 0.5254, 0.2928, 0.5491, 0.2832, 0.5187, 0.2832, 0.5187, 0.2928, 0.5491, 0.2436, 0.5368, 0.459, 0.4611, 0.5182, 0.5072, 0.4882, 0.5263, 0.459, 0.4611, 0.5249, 0.4918, 0.5182, 0.5072, 0.459, 0.4611, 0.5169, 0.458, 0.5249, 0.4918, 0.4759, 0.4454, 0.5169, 0.458, 0.459, 0.4611, 0.4759, 0.4454, 0.4998, 0.4454, 0.5169, 0.458, 0.459, 0.4611, 0.4882, 0.5263, 0.4241, 0.4868, 0.4241, 0.4868, 0.3163, 0.5864, 0.3242, 0.5141, 0.4241, 0.4868, 0.4882, 0.5263, 0.4226, 0.5585, 0.3242, 0.5141, 0.3163, 0.5864, 0.2928, 0.5491, 0.3242, 0.5141, 0.2928, 0.5491, 0.3018, 0.5254, 0.2603, 0.4786, 0.2832, 0.5187, 0.2436, 0.5368, 0.2803, 0.4782, 0.2832, 0.5187, 0.2603, 0.4786, 0.2988, 0.5032, 0.2832, 0.5187, 0.2803, 0.4782, 0.1827, 0.3988, 0.2305, 0.4182, 0.009396, 0.4264, 0.009396, 0.4264, 0.2337, 0.4622, 0.009396, 0.464, 0.2305, 0.4182, 0.2337, 0.4622, 0.009396, 0.4264, 0.2892, 0.464, 0.338, 0.4759, 0.3056, 0.4981, 0.2892, 0.464, 0.3222, 0.4331, 0.338, 0.4759, 0.009396, 0.464, 0.2436, 0.5368, 0.009396, 0.5368, 0.07683, 0.3419, 0.1902, 0.3419, 0.1827, 0.3988, 0.07683, 0.3419, 0.1827, 0.3988, 0.009396, 0.3962, 0.07683, 0.3419, 0.009396, 0.3962, 0.009396, 0.3419, 0.009396, 0.464, 0.2337, 0.4622, 0.2436, 0.5368, 0.1827, 0.3988, 0.2338, 0.3881, 0.2305, 0.4182, 0.1902, 0.3419, 0.2338, 0.3881, 0.1827, 0.3988, 0.009396, 0.3962, 0.1827, 0.3988, 0.009396, 0.4264, 0.5874, 0.5294, 0.6437, 0.4912, 0.6437, 0.5294, 0.5874, 0.5294, 0.5792, 0.4966, 0.6437, 0.4912, 0.5704, 0.538, 0.5392, 0.5772, 0.5182, 0.5072, 0.5182, 0.5072, 0.5392, 0.5772, 0.4882, 0.5263, 0.1902, 0.3419, 0.2337, 0.359, 0.2338, 0.3881, 0.009396, 0.5368, 0.2635, 0.5864, 0.009396, 0.5864, 0.009396, 0.5368, 0.2436, 0.5368, 0.2635, 0.5864, 0.2892, 0.464, 0.2988, 0.5032, 0.2803, 0.4782, 0.2892, 0.464, 0.3056, 0.4981, 0.2988, 0.5032, 0.2337, 0.4622, 0.2552, 0.4683, 0.2436, 0.5368, 0.2552, 0.4683, 0.2603, 0.4786, 0.2436, 0.5368, 0.2305, 0.4182, 0.2452, 0.4368, 0.2337, 0.4622, 0.2452, 0.4368, 0.2552, 0.4683, 0.2337, 0.4622, 0.2338, 0.3881, 0.2432, 0.4033, 0.2305, 0.4182, 0.2305, 0.4182, 0.2432, 0.4033, 0.2452, 0.4368, 0.2338, 0.3881, 0.2498, 0.3741, 0.2432, 0.4033, 0.2337, 0.359, 0.2498, 0.3741, 0.2338, 0.3881, 0.2928, 0.5491, 0.3163, 0.5864, 0.2635, 0.5864, 0.2928, 0.5491, 0.2635, 0.5864, 0.2436, 0.5368, 0.4226, 0.5585, 0.4168, 0.5864, 0.3163, 0.5864, 0.4241, 0.4868, 0.4226, 0.5585, 0.3163, 0.5864, 0.4226, 0.5585, 0.44, 0.5864, 0.4168, 0.5864, 0.4226, 0.5585, 0.4789, 0.5864, 0.44, 0.5864, 0.4882, 0.5263, 0.4789, 0.5864, 0.4226, 0.5585, 0.4882, 0.5263, 0.5084, 0.5821, 0.4789, 0.5864, 0.6437, 0.5294, 0.7092, 0.4955, 0.7092, 0.5294, 0.6437, 0.5294, 0.6437, 0.4912, 0.7092, 0.4955, 0.3193, 0.7636, 0.3239, 0.7888, 0.2788, 0.7832, 0.2788, 0.7832, 0.3239, 0.7888, 0.2817, 0.7949, 0.009396, 0.771, 0.1746, 0.771, 0.1737, 0.7847, 0.009396, 0.771, 0.1737, 0.7847, 0.009396, 0.7847, 0.009396, 0.7451, 0.18, 0.7451, 0.1746, 0.771, 0.009396, 0.7451, 0.1746, 0.771, 0.009396, 0.771, 0.5247, 0.6602, 0.5466, 0.7227, 0.5147, 0.7033, 0.5609, 0.6716, 0.5466, 0.7227, 0.5247, 0.6602, 0.5147, 0.7033, 0.5191, 0.7795, 0.4915, 0.7506, 0.5466, 0.7227, 0.5191, 0.7795, 0.5147, 0.7033, 0.5572, 0.6201, 0.5247, 0.6602, 0.5318, 0.6104, 0.5572, 0.6201, 0.5609, 0.6716, 0.5247, 0.6602, 0.5813, 0.6126, 0.5609, 0.6716, 0.5572, 0.6201, 0.3959, 0.9233, 0.3623, 0.9355, 0.3791, 0.9108, 0.3747, 0.9441, 0.3623, 0.9355, 0.3959, 0.9233, 0.5813, 0.6126, 0.5987, 0.6899, 0.5609, 0.6716, 0.6198, 0.6273, 0.5987, 0.6899, 0.5813, 0.6126, 0.5466, 0.7227, 0.5565, 0.7941, 0.5191, 0.7795, 0.582, 0.7408, 0.5565, 0.7941, 0.5466, 0.7227, 0.5191, 0.7795, 0.5161, 0.8507, 0.4875, 0.8279, 0.5565, 0.7941, 0.5161, 0.8507, 0.5191, 0.7795, 0.4875, 0.8279, 0.4476, 0.8792, 0.4369, 0.8737, 0.5609, 0.6716, 0.582, 0.7408, 0.5466, 0.7227, 0.5987, 0.6899, 0.582, 0.7408, 0.5609, 0.6716, 0.3803, 0.9933, 0.4135, 0.9402, 0.4328, 0.9523, 0.3803, 0.9933, 0.3674, 0.9866, 0.4135, 0.9402, 0.4809, 0.9108, 0.45, 0.9353, 0.4649, 0.8947, 0.45, 0.9353, 0.4369, 0.9183, 0.4649, 0.8947, 0.6198, 0.6273, 0.6212, 0.6972, 0.5987, 0.6899, 0.6198, 0.6273, 0.6368, 0.6355, 0.6212, 0.6972, 0.582, 0.7408, 0.5765, 0.805, 0.5565, 0.7941, 0.6031, 0.7506, 0.5765, 0.805, 0.582, 0.7408, 0.5565, 0.7941, 0.5317, 0.8663, 0.5161, 0.8507, 0.5765, 0.805, 0.5317, 0.8663, 0.5565, 0.7941, 0.5161, 0.8507, 0.4809, 0.9108, 0.4649, 0.8947, 0.5317, 0.8663, 0.4809, 0.9108, 0.5161, 0.8507, 0.5987, 0.6899, 0.6031, 0.7506, 0.582, 0.7408, 0.6212, 0.6972, 0.6031, 0.7506, 0.5987, 0.6899, 0.4328, 0.9523, 0.4135, 0.9402, 0.4369, 0.9183, 0.45, 0.9353, 0.4328, 0.9523, 0.4369, 0.9183, 0.4369, 0.9183, 0.3959, 0.9233, 0.4476, 0.8792, 0.4369, 0.9183, 0.4135, 0.9402, 0.3959, 0.9233, 0.5161, 0.8507, 0.4476, 0.8792, 0.4875, 0.8279, 0.5161, 0.8507, 0.4649, 0.8947, 0.4476, 0.8792, 0.4135, 0.9402, 0.3674, 0.9866, 0.3849, 0.9515, 0.3674, 0.9866, 0.3599, 0.9813, 0.3849, 0.9515, 0.4875, 0.8279, 0.4071, 0.8635, 0.4598, 0.7984, 0.4875, 0.8279, 0.4369, 0.8737, 0.4071, 0.8635, 0.4915, 0.7506, 0.4875, 0.8279, 0.4598, 0.7984, 0.5191, 0.7795, 0.4875, 0.8279, 0.4915, 0.7506, 0.4649, 0.8947, 0.4369, 0.9183, 0.4476, 0.8792, 0.6407, 0.6253, 0.6368, 0.6355, 0.6198, 0.6273, 0.6407, 0.6253, 0.6198, 0.6273, 0.5813, 0.6126, 0.4135, 0.9402, 0.3849, 0.9515, 0.3959, 0.9233, 0.3849, 0.9515, 0.3747, 0.9441, 0.3959, 0.9233, 0.6948, 0.9977, 0.6998, 0.9904, 0.7216, 0.9904, 0.6817, 0.7183, 0.7012, 0.6911, 0.7381, 0.7147, 0.7974, 0.6489, 0.8309, 0.6543, 0.8312, 0.7182, 0.6886, 0.9018, 0.6694, 0.7733, 0.7216, 0.9904, 0.6998, 0.9904, 0.6886, 0.9018, 0.7216, 0.9904, 0.6694, 0.7733, 0.6817, 0.7183, 0.7216, 0.9904, 0.6694, 0.7512, 0.6817, 0.7183, 0.6694, 0.7733, 0.6708, 0.7209, 0.6817, 0.7183, 0.6694, 0.7512, 0.6521, 0.7512, 0.6708, 0.7209, 0.6694, 0.7512, 0.7343, 0.6244, 0.7994, 0.6198, 0.7974, 0.6489, 0.7623, 0.5864, 0.7994, 0.6198, 0.7343, 0.6244, 0.7976, 0.7687, 0.8261, 0.7687, 0.8157, 0.8145, 0.8261, 0.7687, 0.8325, 0.8145, 0.8157, 0.8145, 0.7949, 0.8145, 0.7976, 0.7687, 0.8157, 0.8145, 0.8251, 0.9904, 0.8157, 0.8145, 0.8374, 0.9904, 0.8157, 0.8145, 0.8325, 0.8145, 0.8374, 0.9904, 0.8374, 0.9904, 0.8447, 0.7964, 0.8463, 0.9904, 0.8374, 0.9904, 0.8325, 0.8145, 0.8447, 0.7964, 0.7949, 0.8145, 0.8157, 0.8145, 0.8251, 0.9904, 0.7949, 0.8145, 0.8251, 0.9904, 0.8086, 0.9904, 0.7736, 0.8145, 0.7949, 0.8145, 0.8086, 0.9904, 0.7923, 0.9904, 0.7736, 0.8145, 0.8086, 0.9904, 0.7371, 0.8145, 0.7736, 0.8145, 0.7923, 0.9904, 0.7652, 0.9904, 0.7371, 0.8145, 0.7923, 0.9904, 0.6159, 0.0728, 0.9916, 0.04316, 0.9916, 0.0728, 0.6159, 0.04316, 0.9916, 0.04316, 0.6159, 0.0728, 0.6353, 0.6943, 0.6436, 0.6688, 0.6488, 0.6843, 0.7216, 0.9904, 0.6817, 0.7183, 0.7371, 0.8145, 0.7216, 0.9904, 0.7371, 0.8145, 0.7652, 0.9904, 0.6817, 0.7183, 0.7381, 0.7147, 0.7371, 0.8145, 0.7371, 0.8145, 0.7381, 0.7147, 0.7878, 0.7687, 0.7381, 0.7147, 0.7974, 0.6489, 0.7878, 0.7687, 0.7878, 0.7687, 0.7974, 0.6489, 0.7976, 0.7687, 0.7974, 0.6489, 0.8312, 0.7182, 0.7976, 0.7687, 0.7976, 0.7687, 0.8312, 0.7182, 0.8261, 0.7687, 0.8312, 0.7182, 0.8387, 0.7347, 0.8261, 0.7687, 0.7736, 0.8145, 0.7976, 0.7687, 0.7949, 0.8145, 0.6588, 0.6672, 0.6686, 0.6653, 0.6771, 0.6798, 0.6436, 0.6688, 0.6588, 0.6672, 0.6488, 0.6843, 0.6488, 0.6843, 0.6588, 0.6672, 0.6771, 0.6798, 0.8261, 0.7687, 0.8447, 0.7964, 0.8325, 0.8145, 0.8261, 0.7687, 0.8387, 0.7347, 0.8447, 0.7964, 0.8266, 0.5283, 0.838, 0.6233, 0.7623, 0.5864, 0.7623, 0.5864, 0.838, 0.6233, 0.7994, 0.6198, 0.8266, 0.5283, 0.7623, 0.5864, 0.8113, 0.5283, 0.8113, 0.5283, 0.7623, 0.5864, 0.7716, 0.5501, 0.9916, 0.109, 0.6159, 0.109, 0.9916, 0.0728, 0.6159, 0.109, 0.6159, 0.0728, 0.9916, 0.0728, 0.9916, 0.1456, 0.6159, 0.1456, 0.9916, 0.109, 0.6159, 0.1456, 0.6159, 0.109, 0.9916, 0.109, 0.7291, 0.2013, 0.6159, 0.1974, 0.6159, 0.1456, 0.9916, 0.2157, 0.7291, 0.2013, 0.9916, 0.1456, 0.7291, 0.2013, 0.6159, 0.1456, 0.9916, 0.1456, 0.9916, 0.2157, 0.7436, 0.2157, 0.7291, 0.2013, 0.5864, 0.2328, 0.5864, 0.2186, 0.7291, 0.2186, 0.7291, 0.2328, 0.5864, 0.2328, 0.7291, 0.2186, 0.9916, 0.3431, 0.7808, 0.3172, 0.9916, 0.2845, 0.9916, 0.2328, 0.7291, 0.2328, 0.7436, 0.2157, 0.9916, 0.2328, 0.7436, 0.2157, 0.9916, 0.2157, 0.4714, 0.3335, 0.6079, 0.3172, 0.5991, 0.3335, 0.4714, 0.3717, 0.5991, 0.3335, 0.5932, 0.3717, 0.6079, 0.3172, 0.4714, 0.2186, 0.5599, 0.2186, 0.4714, 0.3335, 0.4714, 0.2186, 0.6079, 0.3172, 0.6079, 0.3172, 0.5599, 0.2186, 0.5864, 0.2328, 0.6079, 0.3172, 0.5864, 0.2328, 0.6079, 0.2845, 0.5864, 0.2328, 0.5599, 0.2186, 0.569, 0.2186, 0.5864, 0.2328, 0.569, 0.2186, 0.5864, 0.2186, 0.008029, 0.993, 0.08555, 0.9324, 0.08555, 0.993, 0.008029, 0.8249, 0.08555, 0.9324, 0.008029, 0.993, 0.008029, 0.8249, 0.08555, 0.8888, 0.08555, 0.9324, 0.008029, 0.8249, 0.08555, 0.8249, 0.08555, 0.8888, 0.7291, 0.2186, 0.6159, 0.2013, 0.7291, 0.2013, 0.7291, 0.2186, 0.5864, 0.2186, 0.6159, 0.2013, 0.8784, 0.3717, 0.8055, 0.3431, 0.9916, 0.3431, 0.8784, 0.3717, 0.8023, 0.3717, 0.8055, 0.3431, 0.7191, 0.4373, 0.8023, 0.3717, 0.9013, 0.4373, 0.7191, 0.4373, 0.696, 0.3951, 0.8023, 0.3717, 0.9013, 0.4373, 0.8023, 0.3717, 0.8784, 0.3717, 0.696, 0.3951, 0.5932, 0.3717, 0.8023, 0.3717, 0.5932, 0.3951, 0.5932, 0.3717, 0.696, 0.3951, 0.128, 0.9593, 0.128, 0.993, 0.08555, 0.993, 0.128, 0.9593, 0.08555, 0.993, 0.08555, 0.9324, 0.128, 0.9593, 0.08555, 0.9324, 0.1172, 0.9424, 0.7012, 0.6911, 0.7343, 0.6244, 0.7381, 0.7147, 0.7012, 0.6911, 0.7108, 0.5596, 0.7343, 0.6244, 0.7108, 0.5596, 0.7623, 0.5864, 0.7343, 0.6244, 0.7994, 0.6198, 0.8309, 0.6543, 0.7974, 0.6489, 0.7994, 0.6198, 0.8371, 0.6443, 0.8309, 0.6543, 0.7994, 0.6198, 0.838, 0.6233, 0.8371, 0.6443, 0.8392, 0.6945, 0.8309, 0.6543, 0.8371, 0.6443, 0.8392, 0.6945, 0.8312, 0.7182, 0.8309, 0.6543, 0.7381, 0.7147, 0.7343, 0.6244, 0.7974, 0.6489, 0.7371, 0.8145, 0.7878, 0.7687, 0.7736, 0.8145, 0.7736, 0.8145, 0.7878, 0.7687, 0.7976, 0.7687, 0.6886, 0.9018, 0.6521, 0.7733, 0.6694, 0.7733, 0.198, 0.7753, 0.1823, 0.7888, 0.1809, 0.7755, 0.198, 0.7753, 0.1997, 0.7887, 0.1823, 0.7888, 0.9299, 0.6489, 0.8951, 0.7182, 0.8964, 0.6543, 0.8874, 0.6945, 0.8392, 0.6945, 0.8899, 0.6443, 0.8392, 0.6945, 0.8371, 0.6443, 0.8899, 0.6443, 0.8891, 0.6233, 0.8899, 0.6443, 0.8371, 0.6443, 0.8891, 0.6233, 0.8371, 0.6443, 0.838, 0.6233, 0.9923, 0.6244, 0.9299, 0.6489, 0.9276, 0.6198, 0.9676, 0.5864, 0.9923, 0.6244, 0.9276, 0.6198, 0.9285, 0.7687, 0.9162, 0.8145, 0.9012, 0.7687, 0.9012, 0.7687, 0.9162, 0.8145, 0.8991, 0.8145, 0.9376, 0.8145, 0.9162, 0.8145, 0.9285, 0.7687, 0.8892, 0.7347, 0.8447, 0.7964, 0.8387, 0.7347, 0.8892, 0.7347, 0.8864, 0.7964, 0.8447, 0.7964, 0.899, 0.9904, 0.8863, 0.9904, 0.9162, 0.8145, 0.9162, 0.8145, 0.8863, 0.9904, 0.8991, 0.8145, 0.8863, 0.9904, 0.877, 0.9904, 0.8864, 0.7964, 0.8863, 0.9904, 0.8864, 0.7964, 0.8991, 0.8145, 0.9376, 0.8145, 0.899, 0.9904, 0.9162, 0.8145, 0.9376, 0.8145, 0.9152, 0.9904, 0.899, 0.9904, 0.9923, 0.8145, 0.9294, 0.9904, 0.9454, 0.8145, 0.9565, 0.9904, 0.9294, 0.9904, 0.9923, 0.8145, 0.9923, 0.8145, 0.9374, 0.7687, 0.9923, 0.7147, 0.9923, 0.7147, 0.9374, 0.7687, 0.9299, 0.6489, 0.9374, 0.7687, 0.9285, 0.7687, 0.9299, 0.6489, 0.9299, 0.6489, 0.9285, 0.7687, 0.8951, 0.7182, 0.9285, 0.7687, 0.9012, 0.7687, 0.8951, 0.7182, 0.8951, 0.7182, 0.9012, 0.7687, 0.8892, 0.7347, 0.9012, 0.7687, 0.8991, 0.8145, 0.8864, 0.7964, 0.9012, 0.7687, 0.8864, 0.7964, 0.8892, 0.7347, 0.9676, 0.5864, 0.9276, 0.6198, 0.8891, 0.6233, 0.9062, 0.5283, 0.9676, 0.5864, 0.8891, 0.6233, 0.9062, 0.5283, 0.9215, 0.5283, 0.9676, 0.5864, 0.9215, 0.5283, 0.961, 0.5501, 0.9676, 0.5864, 0.9916, 0.007125, 0.9916, 0.04316, 0.6159, 0.007125, 0.6159, 0.007125, 0.9916, 0.04316, 0.6159, 0.04316, 0.8463, 0.9904, 0.8447, 0.7964, 0.8864, 0.7964, 0.877, 0.9904, 0.8463, 0.9904, 0.8864, 0.7964, 0.9276, 0.6198, 0.9299, 0.6489, 0.8964, 0.6543, 0.9276, 0.6198, 0.8964, 0.6543, 0.8899, 0.6443, 0.9276, 0.6198, 0.8899, 0.6443, 0.8891, 0.6233, 0.8874, 0.6945, 0.8899, 0.6443, 0.8964, 0.6543, 0.8874, 0.6945, 0.8964, 0.6543, 0.8951, 0.7182, 0.9923, 0.7147, 0.9299, 0.6489, 0.9923, 0.6244, 0.9923, 0.8145, 0.9454, 0.8145, 0.9374, 0.7687, 0.9454, 0.8145, 0.9285, 0.7687, 0.9374, 0.7687, 0.8874, 0.6945, 0.8951, 0.7182, 0.8312, 0.7182, 0.8874, 0.6945, 0.8312, 0.7182, 0.8392, 0.6945, 0.8951, 0.7182, 0.8387, 0.7347, 0.8312, 0.7182, 0.8951, 0.7182, 0.8892, 0.7347, 0.8387, 0.7347, 0.9916, 0.2845, 0.7291, 0.2328, 0.9916, 0.2328, 0.9916, 0.2845, 0.6079, 0.2845, 0.7291, 0.2328, 0.6079, 0.2845, 0.5864, 0.2328, 0.7291, 0.2328, 0.959, 0.4373, 0.9013, 0.4373, 0.9364, 0.394, 0.9013, 0.4373, 0.8784, 0.3717, 0.9364, 0.394, 0.1657, 0.9544, 0.347, 0.9634, 0.3001, 0.993, 0.128, 0.993, 0.1657, 0.9544, 0.3001, 0.993, 0.128, 0.9593, 0.1657, 0.9544, 0.128, 0.993, 0.6708, 0.7209, 0.6882, 0.6923, 0.6817, 0.7183, 0.6817, 0.7183, 0.6882, 0.6923, 0.7012, 0.6911, 0.6708, 0.7209, 0.6488, 0.6843, 0.6882, 0.6923, 0.6488, 0.6843, 0.6771, 0.6798, 0.6882, 0.6923, 0.6882, 0.6923, 0.6771, 0.6798, 0.7012, 0.6911, 0.6771, 0.6798, 0.7108, 0.5596, 0.7012, 0.6911, 0.6589, 0.6029, 0.7108, 0.5596, 0.6771, 0.6798, 0.6686, 0.6653, 0.6589, 0.6029, 0.6771, 0.6798, 0.6881, 0.5481, 0.7108, 0.5596, 0.6589, 0.6029, 0.5932, 0.3951, 0.4553, 0.3966, 0.4714, 0.3717, 0.5932, 0.3951, 0.4714, 0.3717, 0.5932, 0.3717, 0.9916, 0.3717, 0.8784, 0.3717, 0.9916, 0.3431, 0.9916, 0.3717, 0.9364, 0.394, 0.8784, 0.3717, 0.8023, 0.3717, 0.5932, 0.3717, 0.7716, 0.3335, 0.5932, 0.3717, 0.5991, 0.3335, 0.7716, 0.3335, 0.7808, 0.3172, 0.6079, 0.2845, 0.9916, 0.2845, 0.7808, 0.3172, 0.6079, 0.3172, 0.6079, 0.2845, 0.9916, 0.3431, 0.8055, 0.3431, 0.7808, 0.3172, 0.8055, 0.3431, 0.7716, 0.3335, 0.7808, 0.3172, 0.7716, 0.3335, 0.6079, 0.3172, 0.7808, 0.3172, 0.5991, 0.3335, 0.6079, 0.3172, 0.7716, 0.3335, 0.8023, 0.3717, 0.7716, 0.3335, 0.8055, 0.3431, 0.4714, 0.3717, 0.4714, 0.3335, 0.5991, 0.3335, 0.18, 0.7451, 0.2016, 0.7453, 0.1809, 0.7755, 0.2016, 0.7453, 0.198, 0.7753, 0.1809, 0.7755, 0.2085, 0.7832, 0.1997, 0.7887, 0.198, 0.7753, 0.2016, 0.7453, 0.2053, 0.7714, 0.198, 0.7753, 0.1737, 0.7847, 0.1809, 0.7755, 0.1823, 0.7888, 0.1746, 0.771, 0.1809, 0.7755, 0.1737, 0.7847, 0.18, 0.7451, 0.1809, 0.7755, 0.1746, 0.771, 0.6353, 0.6943, 0.6488, 0.6843, 0.6708, 0.7209, 0.2053, 0.7714, 0.2085, 0.7832, 0.198, 0.7753, 0.6521, 0.7512, 0.6353, 0.6943, 0.6708, 0.7209, 0.2053, 0.7714, 0.3193, 0.7636, 0.2788, 0.7832, 0.2053, 0.7714, 0.2788, 0.7832, 0.2085, 0.7832, 0.6639, 0.5438, 0.6881, 0.5481, 0.6589, 0.6029, 0.3818, 0.7777, 0.3759, 0.8295, 0.3442, 0.8282, 0.4071, 0.8635, 0.3938, 0.8847, 0.3442, 0.8282, 0.4071, 0.8635, 0.3442, 0.8282, 0.3759, 0.8295, 0.9062, 0.5283, 0.838, 0.6233, 0.8266, 0.5283, 0.9062, 0.5283, 0.8891, 0.6233, 0.838, 0.6233, 0.9923, 0.5706, 0.9923, 0.6244, 0.961, 0.5501, 0.961, 0.5501, 0.9923, 0.6244, 0.9676, 0.5864, 0.9923, 0.5515, 0.9923, 0.5706, 0.961, 0.5501, 0.9795, 0.4837, 0.9923, 0.5515, 0.961, 0.5501, 0.9923, 0.4837, 0.9923, 0.5515, 0.9795, 0.4837, 0.4369, 0.8737, 0.3791, 0.9108, 0.3938, 0.8847, 0.4369, 0.8737, 0.3938, 0.8847, 0.4071, 0.8635, 0.4476, 0.8792, 0.3959, 0.9233, 0.4369, 0.8737, 0.4369, 0.8737, 0.3959, 0.9233, 0.3791, 0.9108, 0.5387, 0.5893, 0.5346, 0.6026, 0.5084, 0.5821, 0.5084, 0.5821, 0.5346, 0.6026, 0.5075, 0.5967, 0.5387, 0.5893, 0.5646, 0.6002, 0.5346, 0.6026, 0.5646, 0.6002, 0.5571, 0.6113, 0.5346, 0.6026, 0.5346, 0.6026, 0.5021, 0.6029, 0.5075, 0.5967, 0.5346, 0.6026, 0.5318, 0.6104, 0.5021, 0.6029, 0.5346, 0.6026, 0.5571, 0.6113, 0.5572, 0.6201, 0.5346, 0.6026, 0.5572, 0.6201, 0.5318, 0.6104, 0.5084, 0.5821, 0.5021, 0.6029, 0.4789, 0.5864, 0.5084, 0.5821, 0.5075, 0.5967, 0.5021, 0.6029, 0.5646, 0.6002, 0.5572, 0.6201, 0.5571, 0.6113, 0.5646, 0.6002, 0.5813, 0.6126, 0.5572, 0.6201, 0.128, 0.8635, 0.08555, 0.8888, 0.08555, 0.8249, 0.128, 0.8635, 0.08555, 0.8249, 0.128, 0.8249, 0.128, 0.8635, 0.1173, 0.8801, 0.08555, 0.8888, 0.128, 0.8249, 0.2991, 0.8249, 0.1657, 0.8671, 0.128, 0.8635, 0.128, 0.8249, 0.1657, 0.8671, 0.1657, 0.8671, 0.2991, 0.8249, 0.3467, 0.8525, 0.1657, 0.8671, 0.347, 0.9634, 0.1657, 0.9544, 0.1657, 0.8671, 0.3467, 0.8525, 0.347, 0.9634, 0.1172, 0.9424, 0.08555, 0.9324, 0.1424, 0.9324, 0.1657, 0.9544, 0.1172, 0.9424, 0.1424, 0.9324, 0.128, 0.9593, 0.1172, 0.9424, 0.1657, 0.9544, 0.1173, 0.8801, 0.1424, 0.8888, 0.08555, 0.8888, 0.128, 0.8635, 0.1657, 0.8671, 0.1173, 0.8801, 0.1657, 0.8671, 0.1424, 0.8888, 0.1173, 0.8801, 0.1424, 0.9324, 0.08555, 0.9324, 0.08555, 0.8888, 0.1657, 0.8671, 0.1657, 0.9544, 0.1424, 0.8888, 0.1657, 0.9544, 0.1424, 0.9324, 0.1424, 0.8888, 0.1424, 0.8888, 0.1424, 0.9324, 0.08555, 0.8888, 0.3239, 0.7888, 0.3154, 0.8018, 0.2749, 0.8063, 0.2817, 0.7949, 0.3239, 0.7888, 0.2749, 0.8063, 0.3818, 0.7777, 0.3154, 0.8018, 0.3239, 0.7888, 0.2498, 0.3741, 0.2432, 0.4033, 0.2804, 0.3832, 0.2804, 0.3832, 0.2432, 0.4033, 0.2698, 0.4097, 0.2432, 0.4033, 0.2452, 0.4368, 0.2698, 0.4097, 0.2698, 0.4097, 0.2452, 0.4368, 0.2688, 0.4379, 0.2452, 0.4368, 0.2552, 0.4683, 0.2688, 0.4379, 0.2688, 0.4379, 0.2552, 0.4683, 0.2756, 0.4662, 0.2552, 0.4683, 0.2603, 0.4786, 0.2756, 0.4662, 0.2756, 0.4662, 0.2803, 0.4782, 0.2892, 0.464, 0.2688, 0.4379, 0.2756, 0.4662, 0.2892, 0.464, 0.2698, 0.4097, 0.2892, 0.464, 0.3222, 0.4331, 0.2804, 0.3832, 0.2698, 0.4097, 0.3222, 0.4331, 0.2698, 0.4097, 0.2688, 0.4379, 0.2892, 0.464, 0.3242, 0.5141, 0.3056, 0.4981, 0.3018, 0.5254, 0.3056, 0.4981, 0.2988, 0.5032, 0.3018, 0.5254, 0.2988, 0.5032, 0.2832, 0.5187, 0.3018, 0.5254, 0.3018, 0.5254, 0.2832, 0.5187, 0.2928, 0.5491, 0.2832, 0.5187, 0.2436, 0.5368, 0.2928, 0.5491, 0.2603, 0.4786, 0.2436, 0.5368, 0.2832, 0.5187, 0.2803, 0.4782, 0.2603, 0.4786, 0.2832, 0.5187, 0.2988, 0.5032, 0.2803, 0.4782, 0.2832, 0.5187, 0.1827, 0.3988, 0.009396, 0.4264, 0.2305, 0.4182, 0.2892, 0.464, 0.3056, 0.4981, 0.338, 0.4759, 0.2892, 0.464, 0.338, 0.4759, 0.3222, 0.4331, 0.07683, 0.3419, 0.1827, 0.3988, 0.1902, 0.3419, 0.07683, 0.3419, 0.009396, 0.3962, 0.1827, 0.3988, 0.07683, 0.3419, 0.009396, 0.3419, 0.009396, 0.3962, 0.1827, 0.3988, 0.2305, 0.4182, 0.2338, 0.3881, 0.1902, 0.3419, 0.1827, 0.3988, 0.2338, 0.3881, 0.009396, 0.3962, 0.009396, 0.4264, 0.1827, 0.3988, 0.1902, 0.3419, 0.2338, 0.3881, 0.2337, 0.359, 0.2892, 0.464, 0.2803, 0.4782, 0.2988, 0.5032, 0.2892, 0.464, 0.2988, 0.5032, 0.3056, 0.4981, 0.2337, 0.4622, 0.2436, 0.5368, 0.2552, 0.4683, 0.2552, 0.4683, 0.2436, 0.5368, 0.2603, 0.4786, 0.2305, 0.4182, 0.2337, 0.4622, 0.2452, 0.4368, 0.2452, 0.4368, 0.2337, 0.4622, 0.2552, 0.4683, 0.2338, 0.3881, 0.2305, 0.4182, 0.2432, 0.4033, 0.2305, 0.4182, 0.2452, 0.4368, 0.2432, 0.4033, 0.2338, 0.3881, 0.2432, 0.4033, 0.2498, 0.3741, 0.2337, 0.359, 0.2338, 0.3881, 0.2498, 0.3741, 0.4998, 0.4454, 0.5169, 0.458, 0.5717, 0.4454, 0.5717, 0.4454, 0.5169, 0.458, 0.5738, 0.4617, 0.5169, 0.458, 0.5792, 0.4966, 0.5738, 0.4617, 0.5169, 0.458, 0.5249, 0.4918, 0.5792, 0.4966, 0.5717, 0.4454, 0.5738, 0.4617, 0.6679, 0.4332, 0.6679, 0.4332, 0.6437, 0.4912, 0.7092, 0.4955, 0.5738, 0.4617, 0.5792, 0.4966, 0.6437, 0.4912, 0.5738, 0.4617, 0.6437, 0.4912, 0.6679, 0.4332, 0.5392, 0.5772, 0.5084, 0.5821, 0.5387, 0.5893, 0.5392, 0.5772, 0.4882, 0.5263, 0.5084, 0.5821, 0.5792, 0.4966, 0.5249, 0.4918, 0.5182, 0.5072, 0.5792, 0.4966, 0.5182, 0.5072, 0.5704, 0.538, 0.5874, 0.5294, 0.5792, 0.4966, 0.5704, 0.538, 0.5874, 0.5294, 0.6437, 0.5294, 0.6437, 0.4912, 0.5874, 0.5294, 0.6437, 0.4912, 0.5792, 0.4966, 0.5704, 0.538, 0.5182, 0.5072, 0.5392, 0.5772, 0.5182, 0.5072, 0.4882, 0.5263, 0.5392, 0.5772, 0.4882, 0.5263, 0.4226, 0.5585, 0.4789, 0.5864, 0.4882, 0.5263, 0.4789, 0.5864, 0.5084, 0.5821, 0.6437, 0.5294, 0.7092, 0.5294, 0.7092, 0.4955, 0.6437, 0.5294, 0.7092, 0.4955, 0.6437, 0.4912, 0.5902, 0.05318, 0.5488, 0.04143, 0.5488, 0.00955, 0.5902, 0.05318, 0.5488, 0.00955, 0.5902, 0.02604, 0.5488, 0.1747, 0.5902, 0.1947, 0.5488, 0.2068, 0.5488, 0.1747, 0.5902, 0.1662, 0.5902, 0.1947, 0.5488, 0.1747, 0.5488, 0.1416, 0.5902, 0.1662, 0.5902, 0.1662, 0.5488, 0.1416, 0.5902, 0.1379, 0.5488, 0.1416, 0.5488, 0.1079, 0.5902, 0.1379, 0.5902, 0.1379, 0.5488, 0.1079, 0.5902, 0.1096, 0.5488, 0.1079, 0.5488, 0.07431, 0.5902, 0.1096, 0.5902, 0.1096, 0.5488, 0.07431, 0.5902, 0.08139, 0.5902, 0.08139, 0.5488, 0.07431, 0.5488, 0.04143, 0.5902, 0.08139, 0.5488, 0.04143, 0.5902, 0.05318, 0.5902, 0.1662, 0.6079, 0.1363, 0.6079, 0.1614, 0.5902, 0.1662, 0.5902, 0.1379, 0.6079, 0.1363, 0.5902, 0.1379, 0.6079, 0.1102, 0.6079, 0.1363, 0.5902, 0.1379, 0.5902, 0.1096, 0.6079, 0.1102, 0.6079, 0.1102, 0.5902, 0.08139, 0.6079, 0.08434, 0.5902, 0.1096, 0.5902, 0.08139, 0.6079, 0.1102, 0.6079, 0.05882, 0.5902, 0.02604, 0.6079, 0.0363, 0.6079, 0.05882, 0.5902, 0.05318, 0.5902, 0.02604, 0.6079, 0.08434, 0.5902, 0.08139, 0.6079, 0.05882, 0.5902, 0.08139, 0.5902, 0.05318, 0.6079, 0.05882, 0.5902, 0.1662, 0.6079, 0.1614, 0.6079, 0.1858, 0.5902, 0.1662, 0.6079, 0.1858, 0.5902, 0.1947, 0.5803, 0.8986, 0.5803, 0.9032, 0.5126, 0.8986, 0.5126, 0.8986, 0.5803, 0.9032, 0.5146, 0.9032, 0.502, 0.9229, 0.5126, 0.8986, 0.5146, 0.9032, 0.4977, 0.923, 0.5126, 0.8986, 0.502, 0.9229, 0.502, 0.959, 0.4977, 0.923, 0.502, 0.9229, 0.4977, 0.9593, 0.4977, 0.923, 0.502, 0.959, 0.5206, 0.9309, 0.502, 0.9229, 0.5146, 0.9032, 0.5206, 0.9309, 0.5146, 0.9032, 0.5803, 0.9232, 0.5803, 0.9232, 0.5146, 0.9032, 0.5803, 0.9032, 0.5803, 0.958, 0.5206, 0.9309, 0.5803, 0.9232, 0.5803, 0.958, 0.5206, 0.9514, 0.5206, 0.9309, 0.5146, 0.9788, 0.5803, 0.9788, 0.5803, 0.9835, 0.5129, 0.9835, 0.5146, 0.9788, 0.5803, 0.9835, 0.5129, 0.9835, 0.502, 0.959, 0.5146, 0.9788, 0.5129, 0.9835, 0.4977, 0.9593, 0.502, 0.959, 0.5146, 0.9788, 0.5206, 0.9514, 0.5803, 0.958, 0.5146, 0.9788, 0.502, 0.959, 0.5206, 0.9514, 0.5146, 0.9788, 0.5803, 0.958, 0.5803, 0.9788, 0.502, 0.959, 0.502, 0.9229, 0.5206, 0.9514, 0.5206, 0.9514, 0.502, 0.9229, 0.5206, 0.9309, 0.9644, 0.5094, 0.9587, 0.5171, 0.8993, 0.5173, 0.8874, 0.4997, 0.9644, 0.5094, 0.8993, 0.5173, 0.9644, 0.4561, 0.9644, 0.5094, 0.8874, 0.4659, 0.8874, 0.4659, 0.9644, 0.5094, 0.8874, 0.4997, 0.8993, 0.4481, 0.9587, 0.4483, 0.9644, 0.4561, 0.8993, 0.4481, 0.9644, 0.4561, 0.8874, 0.4659, 0.5943, 0.9423, 0.6541, 0.9524, 0.5943, 0.9608, 0.6541, 0.9312, 0.6541, 0.9524, 0.5943, 0.9423, 0.5943, 0.9873, 0.5943, 0.9824, 0.663, 0.9873, 0.663, 0.9873, 0.5943, 0.9824, 0.6601, 0.9824, 0.6726, 0.9622, 0.663, 0.9873, 0.6601, 0.9824, 0.678, 0.9622, 0.663, 0.9873, 0.6726, 0.9622, 0.6726, 0.9438, 0.678, 0.9622, 0.6726, 0.9622, 0.678, 0.9438, 0.678, 0.9622, 0.6726, 0.9438, 0.6726, 0.9622, 0.6601, 0.9824, 0.6541, 0.9524, 0.5943, 0.9608, 0.6601, 0.9824, 0.5943, 0.9824, 0.6541, 0.9524, 0.6601, 0.9824, 0.5943, 0.9608, 0.6726, 0.9438, 0.6726, 0.9622, 0.6541, 0.9524, 0.6541, 0.9312, 0.6726, 0.9438, 0.6541, 0.9524, 0.5943, 0.9239, 0.6541, 0.9312, 0.5943, 0.9423, 0.5943, 0.8984, 0.6601, 0.9036, 0.5943, 0.9036, 0.6619, 0.8984, 0.6601, 0.9036, 0.5943, 0.8984, 0.6619, 0.8984, 0.6726, 0.926, 0.6601, 0.9036, 0.6619, 0.8984, 0.678, 0.926, 0.6726, 0.926, 0.678, 0.926, 0.6726, 0.9438, 0.6726, 0.926, 0.678, 0.926, 0.678, 0.9438, 0.6726, 0.9438, 0.6601, 0.9036, 0.6541, 0.9312, 0.5943, 0.9239, 0.6601, 0.9036, 0.6726, 0.926, 0.6541, 0.9312, 0.6601, 0.9036, 0.5943, 0.9239, 0.5943, 0.9036, 0.6726, 0.926, 0.6726, 0.9438, 0.6541, 0.9312, 0.6474, 0.8877, 0.6203, 0.8877, 0.6375, 0.8049, 0.6555, 0.8176, 0.6553, 0.8814, 0.6474, 0.8877, 0.6375, 0.8049, 0.6203, 0.8877, 0.6204, 0.8049, 0.6555, 0.8176, 0.6474, 0.8877, 0.6375, 0.8049, 0.6203, 0.8877, 0.5933, 0.8877, 0.6032, 0.8049, 0.5933, 0.8877, 0.5854, 0.8814, 0.5852, 0.8176, 0.6203, 0.8877, 0.6032, 0.8049, 0.6204, 0.8049, 0.6032, 0.8049, 0.5933, 0.8877, 0.5852, 0.8176, 0.5943, 0.9423, 0.5943, 0.9608, 0.6541, 0.9524, 0.6541, 0.9312, 0.5943, 0.9423, 0.6541, 0.9524, 0.5943, 0.9873, 0.663, 0.9873, 0.5943, 0.9824, 0.663, 0.9873, 0.6601, 0.9824, 0.5943, 0.9824, 0.6726, 0.9622, 0.6601, 0.9824, 0.663, 0.9873, 0.678, 0.9622, 0.6726, 0.9622, 0.663, 0.9873, 0.6726, 0.9438, 0.6726, 0.9622, 0.678, 0.9622, 0.678, 0.9438, 0.6726, 0.9438, 0.678, 0.9622, 0.6726, 0.9622, 0.6541, 0.9524, 0.6601, 0.9824, 0.5943, 0.9608, 0.5943, 0.9824, 0.6601, 0.9824, 0.6541, 0.9524, 0.5943, 0.9608, 0.6601, 0.9824, 0.6726, 0.9438, 0.6541, 0.9524, 0.6726, 0.9622, 0.6541, 0.9312, 0.6541, 0.9524, 0.6726, 0.9438, 0.5943, 0.9239, 0.5943, 0.9423, 0.6541, 0.9312, 0.5943, 0.8984, 0.5943, 0.9036, 0.6601, 0.9036, 0.6619, 0.8984, 0.5943, 0.8984, 0.6601, 0.9036, 0.6619, 0.8984, 0.6601, 0.9036, 0.6726, 0.926, 0.6619, 0.8984, 0.6726, 0.926, 0.678, 0.926, 0.678, 0.926, 0.6726, 0.926, 0.6726, 0.9438, 0.678, 0.926, 0.6726, 0.9438, 0.678, 0.9438, 0.6601, 0.9036, 0.5943, 0.9239, 0.6541, 0.9312, 0.6601, 0.9036, 0.6541, 0.9312, 0.6726, 0.926, 0.6601, 0.9036, 0.5943, 0.9036, 0.5943, 0.9239, 0.6726, 0.926, 0.6541, 0.9312, 0.6726, 0.9438, 0.6474, 0.8877, 0.6375, 0.8049, 0.6203, 0.8877, 0.6555, 0.8176, 0.6474, 0.8877, 0.6553, 0.8814, 0.6375, 0.8049, 0.6204, 0.8049, 0.6203, 0.8877, 0.6555, 0.8176, 0.6375, 0.8049, 0.6474, 0.8877, 0.6203, 0.8877, 0.6032, 0.8049, 0.5933, 0.8877, 0.5933, 0.8877, 0.5852, 0.8176, 0.5854, 0.8814, 0.6203, 0.8877, 0.6204, 0.8049, 0.6032, 0.8049, 0.6032, 0.8049, 0.5852, 0.8176, 0.5933, 0.8877, 0.5803, 0.8986, 0.5126, 0.8986, 0.5803, 0.9032, 0.5126, 0.8986, 0.5146, 0.9032, 0.5803, 0.9032, 0.502, 0.9229, 0.5146, 0.9032, 0.5126, 0.8986, 0.4977, 0.923, 0.502, 0.9229, 0.5126, 0.8986, 0.502, 0.959, 0.502, 0.9229, 0.4977, 0.923, 0.4977, 0.9593, 0.502, 0.959, 0.4977, 0.923, 0.5206, 0.9309, 0.5146, 0.9032, 0.502, 0.9229, 0.5206, 0.9309, 0.5803, 0.9232, 0.5146, 0.9032, 0.5803, 0.9232, 0.5803, 0.9032, 0.5146, 0.9032, 0.5803, 0.958, 0.5803, 0.9232, 0.5206, 0.9309, 0.5803, 0.958, 0.5206, 0.9309, 0.5206, 0.9514, 0.5146, 0.9788, 0.5803, 0.9835, 0.5803, 0.9788, 0.5129, 0.9835, 0.5803, 0.9835, 0.5146, 0.9788, 0.5129, 0.9835, 0.5146, 0.9788, 0.502, 0.959, 0.5129, 0.9835, 0.502, 0.959, 0.4977, 0.9593, 0.5146, 0.9788, 0.5803, 0.958, 0.5206, 0.9514, 0.5146, 0.9788, 0.5206, 0.9514, 0.502, 0.959, 0.5146, 0.9788, 0.5803, 0.9788, 0.5803, 0.958, 0.502, 0.959, 0.5206, 0.9514, 0.502, 0.9229, 0.5206, 0.9514, 0.5206, 0.9309, 0.502, 0.9229, 0.9644, 0.5094, 0.8993, 0.5173, 0.9587, 0.5171, 0.8874, 0.4997, 0.8993, 0.5173, 0.9644, 0.5094, 0.9644, 0.4561, 0.8874, 0.4659, 0.9644, 0.5094, 0.8874, 0.4659, 0.8874, 0.4997, 0.9644, 0.5094, 0.8993, 0.4481, 0.9644, 0.4561, 0.9587, 0.4483, 0.8993, 0.4481, 0.8874, 0.4659, 0.9644, 0.4561, 0.006708, 0.08832, 0.2614, 0.1043, 0.006708, 0.1043, 0.006708, 0.08832, 0.2614, 0.08924, 0.2614, 0.1043, 0.2554, 0.05503, 0.2614, 0.08924, 0.006708, 0.08832, 0.006708, 0.005257, 0.2554, 0.05503, 0.006708, 0.08832, 0.006708, 0.005257, 0.2614, 0.02351, 0.2554, 0.05503, 0.2554, 0.1368, 0.2614, 0.1739, 0.006708, 0.1739, 0.006708, 0.1368, 0.2554, 0.1368, 0.006708, 0.1739, 0.2614, 0.1739, 0.3164, 0.1739, 0.2869, 0.2099, 0.2614, 0.1739, 0.2869, 0.2099, 0.006708, 0.2099, 0.006708, 0.1739, 0.2614, 0.1739, 0.006708, 0.2099, 0.2787, 0.1191, 0.3164, 0.1043, 0.3295, 0.1368, 0.2787, 0.1191, 0.3295, 0.1368, 0.2787, 0.1612, 0.2787, 0.1612, 0.3295, 0.1368, 0.3164, 0.1739, 0.3295, 0.05385, 0.3164, 0.09175, 0.2787, 0.0768, 0.2787, 0.03723, 0.3295, 0.05385, 0.2787, 0.0768, 0.3164, 0.02031, 0.3295, 0.05385, 0.2787, 0.03723, 0.2614, 0.08924, 0.3164, 0.1043, 0.2614, 0.1043, 0.2614, 0.08924, 0.3164, 0.09175, 0.3164, 0.1043, 0.2787, 0.1191, 0.2614, 0.1043, 0.3164, 0.1043, 0.2787, 0.1612, 0.3164, 0.1739, 0.2614, 0.1739, 0.2787, 0.1191, 0.2554, 0.1368, 0.2614, 0.1043, 0.2787, 0.1191, 0.2787, 0.1612, 0.2554, 0.1368, 0.2787, 0.1612, 0.2614, 0.1739, 0.2554, 0.1368, 0.3164, 0.02031, 0.2787, 0.03723, 0.2614, 0.02351, 0.2787, 0.0768, 0.3164, 0.09175, 0.2614, 0.08924, 0.2554, 0.05503, 0.2787, 0.0768, 0.2614, 0.08924, 0.2787, 0.03723, 0.2787, 0.0768, 0.2554, 0.05503, 0.2614, 0.02351, 0.2787, 0.03723, 0.2554, 0.05503, 0.3295, 0.05385, 0.4185, 0.07215, 0.3164, 0.09175, 0.3164, 0.1739, 0.4839, 0.1739, 0.2869, 0.2099, 0.5391, 0.05414, 0.4839, 0.0725, 0.4185, 0.07215, 0.5391, 0.05414, 0.5018, 0.1368, 0.5018, 0.1003, 0.5391, 0.05414, 0.5391, 0.1258, 0.5018, 0.1368, 0.5391, 0.1258, 0.5018, 0.1739, 0.5018, 0.1368, 0.5391, 0.1258, 0.5018, 0.2099, 0.5018, 0.1739, 0.5391, 0.2099, 0.5018, 0.2099, 0.5391, 0.1258, 0.7191, 0.4482, 0.7432, 0.5111, 0.7191, 0.5111, 0.5018, 0.1739, 0.4839, 0.1739, 0.4839, 0.1368, 0.5018, 0.1368, 0.5018, 0.1739, 0.4839, 0.1368, 0.4839, 0.1003, 0.5018, 0.1368, 0.4839, 0.1368, 0.5018, 0.1003, 0.5018, 0.1368, 0.4839, 0.1003, 0.4185, 0.005257, 0.3295, 0.05385, 0.3164, 0.02031, 0.4185, 0.005257, 0.4185, 0.07215, 0.3295, 0.05385, 0.4839, 0.1003, 0.4839, 0.1368, 0.3164, 0.1043, 0.3164, 0.1043, 0.4839, 0.1368, 0.3295, 0.1368, 0.3164, 0.09175, 0.4839, 0.1003, 0.3164, 0.1043, 0.4185, 0.07215, 0.4839, 0.1003, 0.3164, 0.09175, 0.4185, 0.07215, 0.4839, 0.0725, 0.4839, 0.1003, 0.4839, 0.0725, 0.5018, 0.1003, 0.4839, 0.1003, 0.5018, 0.0725, 0.5018, 0.1003, 0.4839, 0.0725, 0.5391, 0.05414, 0.5018, 0.1003, 0.5018, 0.0725, 0.4839, 0.1368, 0.4839, 0.1739, 0.3164, 0.1739, 0.4839, 0.1368, 0.3164, 0.1739, 0.3295, 0.1368, 0.006708, 0.005257, 0.2869, 0.005257, 0.2614, 0.02351, 0.2869, 0.005257, 0.4185, 0.005257, 0.3164, 0.02031, 0.2869, 0.005257, 0.3164, 0.02031, 0.2614, 0.02351, 0.006708, 0.1043, 0.2554, 0.1368, 0.006708, 0.1368, 0.2614, 0.1043, 0.2554, 0.1368, 0.006708, 0.1043, 0.4839, 0.1739, 0.4839, 0.2099, 0.2869, 0.2099, 0.8738, 0.4482, 0.7432, 0.5111, 0.7191, 0.4482, 0.8738, 0.4482, 0.8548, 0.4931, 0.7432, 0.5111, 0.7432, 0.5111, 0.8548, 0.4931, 0.8256, 0.5211, 0.7432, 0.5111, 0.8256, 0.5211, 0.7703, 0.5271, 0.5018, 0.1739, 0.4839, 0.2099, 0.4839, 0.1739, 0.5018, 0.1739, 0.5018, 0.2099, 0.4839, 0.2099, 0.006708, 0.08832, 0.006708, 0.1043, 0.2614, 0.1043, 0.006708, 0.08832, 0.2614, 0.1043, 0.2614, 0.08924, 0.2554, 0.1368, 0.006708, 0.1739, 0.2614, 0.1739, 0.006708, 0.1368, 0.006708, 0.1739, 0.2554, 0.1368, 0.2614, 0.1739, 0.2869, 0.2099, 0.3164, 0.1739, 0.2614, 0.1739, 0.006708, 0.2099, 0.2869, 0.2099, 0.006708, 0.1739, 0.006708, 0.2099, 0.2614, 0.1739, 0.2787, 0.1191, 0.3295, 0.1368, 0.3164, 0.1043, 0.2787, 0.1191, 0.2787, 0.1612, 0.3295, 0.1368, 0.2787, 0.1612, 0.3164, 0.1739, 0.3295, 0.1368, 0.2614, 0.08924, 0.2614, 0.1043, 0.3164, 0.1043, 0.2614, 0.08924, 0.3164, 0.1043, 0.3164, 0.09175, 0.2787, 0.1191, 0.3164, 0.1043, 0.2614, 0.1043, 0.2787, 0.1612, 0.2614, 0.1739, 0.3164, 0.1739, 0.2787, 0.1191, 0.2614, 0.1043, 0.2554, 0.1368, 0.2787, 0.1191, 0.2554, 0.1368, 0.2787, 0.1612, 0.2787, 0.1612, 0.2554, 0.1368, 0.2614, 0.1739, 0.3164, 0.1739, 0.2869, 0.2099, 0.4839, 0.1739, 0.5391, 0.05414, 0.5018, 0.1003, 0.5018, 0.1368, 0.5391, 0.05414, 0.5018, 0.1368, 0.5391, 0.1258, 0.5391, 0.1258, 0.5018, 0.1368, 0.5018, 0.1739, 0.5391, 0.1258, 0.5018, 0.1739, 0.5018, 0.2099, 0.5018, 0.1739, 0.4839, 0.1368, 0.4839, 0.1739, 0.5018, 0.1368, 0.4839, 0.1368, 0.5018, 0.1739, 0.4839, 0.1003, 0.4839, 0.1368, 0.5018, 0.1368, 0.5018, 0.1003, 0.4839, 0.1003, 0.5018, 0.1368, 0.4839, 0.1003, 0.3164, 0.1043, 0.4839, 0.1368, 0.3164, 0.1043, 0.3295, 0.1368, 0.4839, 0.1368, 0.3164, 0.09175, 0.3164, 0.1043, 0.4839, 0.1003, 0.4839, 0.0725, 0.4839, 0.1003, 0.5018, 0.1003, 0.5018, 0.0725, 0.4839, 0.0725, 0.5018, 0.1003, 0.5391, 0.05414, 0.5018, 0.0725, 0.5018, 0.1003, 0.4839, 0.1368, 0.3164, 0.1739, 0.4839, 0.1739, 0.4839, 0.1368, 0.3295, 0.1368, 0.3164, 0.1739, 0.006708, 0.1043, 0.006708, 0.1368, 0.2554, 0.1368, 0.2614, 0.1043, 0.006708, 0.1043, 0.2554, 0.1368, 0.4839, 0.1739, 0.2869, 0.2099, 0.4839, 0.2099, 0.5018, 0.1739, 0.4839, 0.1739, 0.4839, 0.2099, 0.5018, 0.1739, 0.4839, 0.2099, 0.5018, 0.2099, 0.4839, 0.0725, 0.5391, 0.05414, 0.5018, 0.0725, 0.4405, 0.0264, 0.4532, 0.03099, 0.4532, 0.05587, 0.4405, 0.05328, 0.4405, 0.0264, 0.4532, 0.05587, 0.4532, 0.05587, 0.4532, 0.03099, 0.4664, 0.02735, 0.4532, 0.05587, 0.4664, 0.02735, 0.4664, 0.05328, 0.4302, 0.04571, 0.4302, 0.005029, 0.4405, 0.0264, 0.4302, 0.04571, 0.4405, 0.0264, 0.4405, 0.05328, 0.4778, 0.04571, 0.4664, 0.02735, 0.4778, 0.005178, 0.4778, 0.04571, 0.4664, 0.05328, 0.4664, 0.02735, 0.4302, 0.005029, 0.4532, 0.03099, 0.4405, 0.0264, 0.4302, 0.005029, 0.4778, 0.005178, 0.4532, 0.03099, 0.4778, 0.005178, 0.4664, 0.02735, 0.4532, 0.03099, 0.4405, 0.0264, 0.4532, 0.03099, 0.4532, 0.05587, 0.4405, 0.05328, 0.4405, 0.0264, 0.4532, 0.05587, 0.4532, 0.05587, 0.4532, 0.03099, 0.4664, 0.02735, 0.4532, 0.05587, 0.4664, 0.02735, 0.4664, 0.05328, 0.4302, 0.04571, 0.4302, 0.005029, 0.4405, 0.0264, 0.4302, 0.04571, 0.4405, 0.0264, 0.4405, 0.05328, 0.4778, 0.04571, 0.4664, 0.02735, 0.4778, 0.005178, 0.4778, 0.04571, 0.4664, 0.05328, 0.4664, 0.02735, 0.4302, 0.005029, 0.4532, 0.03099, 0.4405, 0.0264, 0.4302, 0.005029, 0.4778, 0.005178, 0.4532, 0.03099, 0.4778, 0.005178, 0.4664, 0.02735, 0.4532, 0.03099, 0.4302, 0.005029, 0.4532, 0.03099, 0.4405, 0.0264, 0.4302, 0.005029, 0.4778, 0.005178, 0.4532, 0.03099, 0.4778, 0.005178, 0.4664, 0.02735, 0.4532, 0.03099, 0.7092, 0.4955, 0.6679, 0.4332, 0.6679, 0.4332, 0.7092, 0.4955])
me_rg_mesh.materials.append(mat_models_weapons_railgun_rg)
me_rg_mesh.update()
arm_view_md5_skeleton_002 = bpy.data.armatures.new('view_MD5_Skeleton.002')  # bones are not reproduced

# ---- objects
ob_sun = bpy.data.objects.new('Sun', light_sun)
ob_camera = bpy.data.objects.new('Camera', cam_camera_001)
ob_view_md5_armature = bpy.data.objects.new('view_MD5_Armature', arm_view_md5_skeleton_002)
ob_rg = bpy.data.objects.new('rg', me_rg_mesh)

# ---- transforms, parenting, visibility, modifiers, constraints
ob_sun.location = (12.42, 4.622, 12.01)
ob_sun.rotation_euler = (-0.3931, 0.7592, -0.1846)
ob_camera.location = (-24.66, 3.362, 8.239)
ob_camera.rotation_euler = (1.571, 0.0, -1.571)
ob_view_md5_armature.location = (-20.28, 5.642, 6.619)
ob_view_md5_armature.rotation_euler = (0.05934, 0.0, 0.0)
ob_rg.location = (-20.28, 5.642, 6.619)
ob_rg.rotation_euler = (0.05934, 0.0, 0.0)
_vg = ob_rg.vertex_groups.new(name='origin')
_vg = ob_rg.vertex_groups.new(name='lft_shldr')
_vg = ob_rg.vertex_groups.new(name='lft_elbo')
_vg = ob_rg.vertex_groups.new(name='rt_elbo')
_vg = ob_rg.vertex_groups.new(name='rt_wrst')
_vg = ob_rg.vertex_groups.new(name='rt_ndx_1')
_vg = ob_rg.vertex_groups.new(name='rt_ndx_2')
_vg = ob_rg.vertex_groups.new(name='rt_ndx_3')
_vg = ob_rg.vertex_groups.new(name='rt_ndx_4')
_vg = ob_rg.vertex_groups.new(name='rt_ring_1')
_vg = ob_rg.vertex_groups.new(name='rt_ring_2')
_vg = ob_rg.vertex_groups.new(name='rt_ring_3')
_vg = ob_rg.vertex_groups.new(name='rt_ring_4')
_vg = ob_rg.vertex_groups.new(name='rt_thmb_1')
_vg = ob_rg.vertex_groups.new(name='rt_thmb_2')
_vg = ob_rg.vertex_groups.new(name='rt_thmb_3')
_vg = ob_rg.vertex_groups.new(name='rt_thmb_4')
_vg = ob_rg.vertex_groups.new(name='srocket_ammo')
_vg = ob_rg.vertex_groups.new(name='srocket_body')
_vg.add([0, 1, 2, 3, 4, 5, 6, 7, 8, 9, 10, 11, 12, 13, 14, 15, 16, 17, 18, 19, 20, 21, 22, 23, 24, 25, 26, 27, 28, 29, 30, 31, 32, 33, 34, 35, 36, 37, 38, 39, 40, 41, 42, 43, 44, 45, 46, 47, 48, 49, 50, 51, 52, 53, 54, 55, 56, 57, 58, 59, 60, 61, 62, 63, 64, 65, 66, 67, 68, 69, 70, 71, 72, 73, 74, 75, 76, 77, 78, 79, 80, 81, 82, 83, 84, 85, 86, 87, 88, 89, 90, 91, 92, 93, 94, 95, 96, 97, 98, 99, 100, 101, 102, 103, 104, 105, 106, 107, 108, 109, 110, 111, 112, 113, 114, 115, 116, 117, 118, 119, 120, 121, 122, 123, 124, 125, 126, 127, 128, 129, 130, 131, 132, 133, 134, 135, 136, 137, 138, 139, 140, 141, 142, 143, 144, 145, 146, 147, 148, 149, 150, 151, 152, 153, 154, 155, 156, 157, 158, 159, 160, 161, 162, 163, 164, 165, 166, 167, 168, 169, 170, 171, 172, 173, 174, 175, 176, 177, 178, 179, 180, 181, 182, 183, 184, 185, 186, 187, 188, 189, 190, 191, 192, 193, 194, 195, 196, 197, 198, 199, 200, 201, 202, 203, 204, 205, 206, 207, 208, 209, 210, 211, 212, 213, 214, 215, 216, 217, 218, 219, 220, 221, 222, 223, 224, 225, 226, 227, 228, 229, 230, 231, 232, 233, 234, 235, 236, 237, 238, 239, 240, 241, 242, 243, 244, 245, 246, 247, 248, 249, 250, 251, 252, 253, 254, 255, 256, 257, 258, 259, 260, 261, 262, 263, 264, 265, 266, 267, 268, 269, 270, 271, 272, 273, 274, 275, 276, 277, 278, 279, 280, 281, 282, 283, 284, 285, 286, 287, 288, 289, 290, 291, 292, 293, 294, 295, 296, 297, 298, 299, 300, 301, 302, 303, 304, 305, 306, 307, 308, 309, 310, 311, 312, 313, 314, 315, 316, 317, 318, 319, 320, 321, 322, 323, 324, 325, 326, 327, 328, 329, 330, 331, 332, 333, 334, 335, 336, 337, 338, 339, 340, 341, 342, 343, 344, 345, 346, 347, 348, 349, 350, 351, 352, 353, 354, 355, 356, 357, 358, 359, 360, 361, 362, 363, 364], 1.0, 'REPLACE')
_vg = ob_rg.vertex_groups.new(name='lft_wrst')
_vg = ob_rg.vertex_groups.new(name='lft_mddl_1')
_vg = ob_rg.vertex_groups.new(name='lft_mddl_2')
_vg = ob_rg.vertex_groups.new(name='lft_mddl_3')
_vg = ob_rg.vertex_groups.new(name='lft_mddl_4')
_vg = ob_rg.vertex_groups.new(name='lft_ndx_1')
_vg = ob_rg.vertex_groups.new(name='lft_ndx_2')
_vg = ob_rg.vertex_groups.new(name='lft_ndx_3')
_vg = ob_rg.vertex_groups.new(name='lft_ndx_4')
_vg = ob_rg.vertex_groups.new(name='lft_pnky_1')
_vg = ob_rg.vertex_groups.new(name='lft_pnky_2')
_vg = ob_rg.vertex_groups.new(name='lft_pnky_3')
_vg = ob_rg.vertex_groups.new(name='lft_pnky_4')
_vg = ob_rg.vertex_groups.new(name='lft_ring_5')
_vg = ob_rg.vertex_groups.new(name='lft_ring_2')
_vg = ob_rg.vertex_groups.new(name='lft_ring_3')
_vg = ob_rg.vertex_groups.new(name='lft_ring_4')
_vg = ob_rg.vertex_groups.new(name='lft_thmb_1')
_vg = ob_rg.vertex_groups.new(name='lft_thmb_2')
_vg = ob_rg.vertex_groups.new(name='lft_thmb_3')
_vg = ob_rg.vertex_groups.new(name='lft_thmb_4')
_vg = ob_rg.vertex_groups.new(name='srocket_barrel_slide')
_vg.add([471, 472, 473, 474, 475, 476, 477, 478, 479, 480, 481, 482, 483, 484, 485, 486, 487, 488, 489, 490, 491, 492, 493, 494, 495, 496, 497, 498, 499, 500, 501, 502, 503, 504, 505, 506, 507, 508, 509, 510, 511, 512, 513, 514, 515, 516, 517, 518, 519, 520, 521, 522, 523, 524, 525, 526, 527, 528, 529, 530, 531, 532, 533, 534, 535, 536, 537, 538, 539, 540, 541, 542, 543, 544, 545, 546, 547, 548, 549, 550, 551, 552, 553, 554, 555, 556, 557, 558, 559, 560, 561, 562, 563, 564, 565], 1.0, 'REPLACE')
_vg = ob_rg.vertex_groups.new(name='srocket_flap_1')
_vg.add([365, 366, 367, 368, 369, 370, 371, 372, 373, 374, 375, 376, 377, 378, 379, 380, 381, 382, 383, 384, 385, 386, 387, 388], 1.0, 'REPLACE')
_vg = ob_rg.vertex_groups.new(name='srocket_flap_2')
_vg.add([389, 390, 391, 392, 393, 394, 395, 396, 397, 398, 399, 400, 401, 402, 403, 404, 405, 406, 407, 408, 409, 410, 411, 412, 413, 414, 415, 416, 417], 1.0, 'REPLACE')
_vg = ob_rg.vertex_groups.new(name='srocket_flap_3')
_vg.add([418, 419, 420, 421, 422, 423, 424, 425, 426, 427, 428, 429, 430, 431, 432, 433, 434, 435, 436, 437, 438, 439, 440, 441, 442, 443, 444, 445, 446], 1.0, 'REPLACE')
_vg = ob_rg.vertex_groups.new(name='srocket_flap_4')
_vg.add([447, 448, 449, 450, 451, 452, 453, 454, 455, 456, 457, 458, 459, 460, 461, 462, 463, 464, 465, 466, 467, 468, 469, 470], 1.0, 'REPLACE')
_vg = ob_rg.vertex_groups.new(name='srocket_muzzle_flash')
_m = ob_rg.modifiers.new('view_MD5_skeleton', 'ARMATURE')
_m.object = ob_view_md5_armature
_m = ob_rg.modifiers.new('Auto Smooth', 'NODES')
_m.node_group = ng_auto_smooth
_gi = [s.identifier for s in ng_auto_smooth.interface.items_tree if s.item_type == 'SOCKET' and s.in_out == 'INPUT']
_m[_gi[1]] = 0.5236  # Angle

# ---- collection membership
scene.collection.objects.link(ob_sun)
col_collection.objects.link(ob_camera)
col_view.objects.link(ob_view_md5_armature)
col_view.objects.link(ob_rg)

# ---- scene / render settings (as saved in the file)
scene.camera = ob_camera
scene.frame_start = 1; scene.frame_end = 12; scene.frame_set(1)
scene.render.engine = 'BLENDER_EEVEE_NEXT'
scene.render.image_settings.compression = 0
scene.render.image_settings.color_management = 'OVERRIDE'
scene.render.resolution_x = 960
scene.render.resolution_y = 540
scene.render.filter_size = 1.0
scene.render.film_transparent = True
scene.cycles.sampling_pattern = 'TABULATED_SOBOL'
scene.cycles.use_light_tree = False
scene.eevee.motion_blur_depth_scale = 0.0
scene.view_settings.view_transform = 'Filmic'
bpy.context.view_layer.update()
